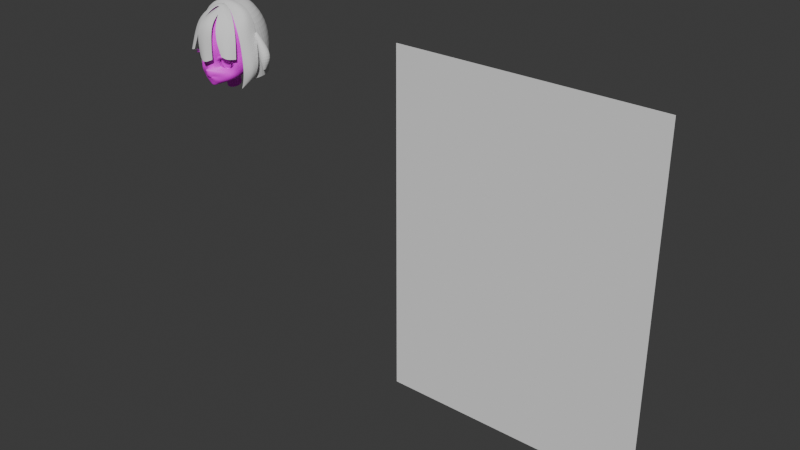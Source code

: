 # Source: fusako007.blend  (saved by Blender 4.2.66; exported with 4.5.12 LTS)
import bpy
from mathutils import Matrix  # noqa: F401  (used for matrix-valued properties, if any)

bpy.ops.wm.read_factory_settings(use_empty=True)
scene = bpy.context.scene
scene.name = 'Scene'

# ---- collections
col_collection = bpy.data.collections.new('Collection'); scene.collection.children.link(col_collection)
col_collection_2 = bpy.data.collections.new('Collection 2'); scene.collection.children.link(col_collection_2)
col_export = bpy.data.collections.new('Export'); scene.collection.children.link(col_export)

# ---- images (referenced by path relative to the original .blend; pixels are not part of the script)
import os
ASSET_DIR = os.environ.get("B2B_ASSET_DIR", "")  # directory of the original .blend (textures are referenced by path, not embedded)
HERE = os.path.dirname(os.path.abspath(__file__))  # packed textures are extracted next to this script under _unpacked/

def load_image(name, relpath, width, height, colorspace="sRGB"):
    """Load a texture the original file referenced (path relative to the .blend, or extracted next to this script)."""
    p = next((c for c in (os.path.join(HERE, relpath), os.path.join(ASSET_DIR, relpath)) if relpath and os.path.exists(c)), "")
    if p:
        img = bpy.data.images.load(p, check_existing=True)
        img.name = name
    else:  # same state as the original file: an image datablock whose file is absent (Cycles renders it pink)
        img = bpy.data.images.new(name, width, height)
        img.source = "FILE"
        img.filepath = "//" + (relpath or name)
    img.colorspace_settings.name = colorspace
    return img
img_face_temp = load_image('face_temp', 'face_temp.png', 1024, 1024, 'sRGB')

# ---- materials (node trees are filled in below, after node groups)
mat_material_001 = bpy.data.materials.new('Material.001')

# ---- node groups
ng_smooth_by_angle = bpy.data.node_groups.new('Smooth by Angle', 'GeometryNodeTree')
_s = ng_smooth_by_angle.interface.new_socket(name='Mesh', in_out='OUTPUT', socket_type='NodeSocketGeometry')
_s = ng_smooth_by_angle.interface.new_socket(name='Mesh', in_out='INPUT', socket_type='NodeSocketGeometry')
_s = ng_smooth_by_angle.interface.new_socket(name='Angle', in_out='INPUT', socket_type='NodeSocketFloat')
_s.subtype = 'ANGLE'
_s.default_value = 0.5236
_s.min_value = 0.0
_s.max_value = 3.142
_s.description = 'Maximum face angle for smooth edges'
_s = ng_smooth_by_angle.interface.new_socket(name='Ignore Sharpness', in_out='INPUT', socket_type='NodeSocketBool')
_s.force_non_field = True
ng_smooth_by_angle.description = 'Set the sharpness of mesh edges based on the angle between the neighboring faces'
ng_smooth_by_angle.is_modifier = True
_N = ng_smooth_by_angle.nodes; _L = ng_smooth_by_angle.links
n0 = _N.new('GeometryNodeSetShadeSmooth'); n0.name = 'Set Shade Smooth'; n0.location = (120, -80)
n0.domain = 'EDGE'
n1 = _N.new('GeometryNodeSetShadeSmooth'); n1.name = 'Set Shade Smooth.001'; n1.location = (300, -80)
n2 = _N.new('NodeGroupOutput'); n2.name = 'Group Output'; n2.location = (480, -80)
n3 = _N.new('GeometryNodeInputMeshEdgeAngle'); n3.name = 'Edge Angle'; n3.location = (-440, -240)
n4 = _N.new('NodeGroupInput'); n4.name = 'Group Input'; n4.location = (-80, -80)
n5 = _N.new('GeometryNodeInputEdgeSmooth'); n5.name = 'Is Edge Smooth'; n5.location = (-260, -120)
n6 = _N.new('GeometryNodeInputShadeSmooth'); n6.name = 'Is Shade Smooth'; n6.location = (-440, -397)
n7 = _N.new('FunctionNodeCompare'); n7.name = 'Compare'; n7.location = (-260, -260)
n7.operation = 'LESS_EQUAL'
n7.inputs[6].default_value = (0.0, 0.0, 0.0, 0.0)
n7.inputs[7].default_value = (0.0, 0.0, 0.0, 0.0)
n8 = _N.new('FunctionNodeBooleanMath'); n8.name = 'Boolean Math.001'; n8.location = (-80, -260)
n9 = _N.new('NodeGroupInput'); n9.name = 'Group Input.001'; n9.location = (-440, -329)
n10 = _N.new('NodeGroupInput'); n10.name = 'Group Input.002'; n10.location = (-259, -189)
n11 = _N.new('FunctionNodeBooleanMath'); n11.name = 'Boolean Math'; n11.location = (-80, -149)
n11.operation = 'OR'
n12 = _N.new('FunctionNodeBooleanMath'); n12.name = 'Boolean Math.002'; n12.location = (-260, -380)
n12.operation = 'OR'
n13 = _N.new('NodeGroupInput'); n13.name = 'Group Input.003'; n13.location = (-440, -460)
_L.new(n3.outputs[0], n7.inputs[0])
_L.new(n1.outputs[0], n2.inputs[0])
_L.new(n9.outputs[1], n7.inputs[1])
_L.new(n7.outputs[0], n8.inputs[0])
_L.new(n4.outputs[0], n0.inputs[0])
_L.new(n0.outputs[0], n1.inputs[0])
_L.new(n8.outputs[0], n0.inputs[2])
_L.new(n10.outputs[2], n11.inputs[1])
_L.new(n5.outputs[0], n11.inputs[0])
_L.new(n11.outputs[0], n0.inputs[1])
_L.new(n13.outputs[2], n12.inputs[1])
_L.new(n6.outputs[0], n12.inputs[0])
_L.new(n12.outputs[0], n8.inputs[1])
n2.is_active_output = True

# ---- material node trees
mat_material_001.use_nodes = True; mat_material_001.node_tree.nodes.clear()
_N = mat_material_001.node_tree.nodes; _L = mat_material_001.node_tree.links
n0 = _N.new('ShaderNodeBsdfPrincipled'); n0.name = 'Principled BSDF'; n0.location = (10, 300)
n1 = _N.new('ShaderNodeOutputMaterial'); n1.name = 'Material Output'; n1.location = (300, 300)
n2 = _N.new('ShaderNodeTexImage'); n2.name = 'Image Texture'; n2.location = (-280, 280)
n2.image = img_face_temp
_L.new(n0.outputs[0], n1.inputs[0])
_L.new(n2.outputs[0], n0.inputs[0])
n1.is_active_output = True

# ---- world
world_world = bpy.data.worlds.new('World'); scene.world = world_world
world_world.use_nodes = True; world_world.node_tree.nodes.clear()
_N = world_world.node_tree.nodes; _L = world_world.node_tree.links
n0 = _N.new('ShaderNodeOutputWorld'); n0.name = 'World Output'; n0.location = (300, 300)
n1 = _N.new('ShaderNodeBackground'); n1.name = 'Background'; n1.location = (10, 300)
n1.inputs[0].default_value = (0.05088, 0.05088, 0.05088, 1.0)
_L.new(n1.outputs[0], n0.inputs[0])
n0.is_active_output = True
world_world.color = (0.05088, 0.05088, 0.05088)
world_world.sun_shadow_jitter_overblur = 0.0

# ---- meshes
me_plane = bpy.data.meshes.new('Plane')
me_plane.from_pydata([(-1.0, -1.0, 0.0), (1.0, -1.0, 0.0), (-1.0, 1.0, 0.0), (1.0, 1.0, 0.0)], [], [(0, 1, 3, 2)])
_uv = me_plane.uv_layers.new(name='UVMap')
_uv.uv.foreach_set('vector', [0.0, 0.0, 1.0, 0.0, 1.0, 1.0, 0.0, 1.0])
me_plane.update()
me_circle = bpy.data.meshes.new('Circle')
me_circle.from_pydata([(0.04965, -0.09972, 1.038), (0.03247, -0.1073, 1.034), (0.02822, -0.1042, 1.019), (0.03034, -0.09807, 1.004), (0.05116, -0.09078, 1.0), (0.07065, -0.08615, 1.003), (0.08248, -0.08395, 1.019), (0.06796, -0.0918, 1.037), (0.05645, -0.1032, 1.049), (0.027, -0.1136, 1.042), (0.01999, -0.109, 1.02), (0.02031, -0.1096, 1.0), (0.05852, -0.09544, 0.9913), (0.08337, -0.08508, 0.991), (0.09066, -0.07825, 1.02), (0.08041, -0.0824, 1.047), (0.0, -0.1258, 0.9697), (0.006327, -0.1264, 0.97), (0.01512, -0.1218, 0.9716), (0.01093, -0.1241, 0.9688), (0.0, -0.1239, 0.9694), (0.0003219, -0.1312, 0.9774), (0.009918, -0.1292, 0.9767), (0.0297, -0.1109, 0.9711), (0.02259, -0.1176, 0.9595), (0.0002288, -0.117, 0.9546), (1.124e-07, -0.1184, 1.037), (-4.249e-07, -0.1137, 1.02), (1.624e-06, -0.1194, 1.003), (0.01369, -0.1247, 0.9909), (2.305e-05, -0.1385, 0.9971), (0.0595, -0.095, 0.9547), (-6.127e-05, -0.1126, 0.9346), (0.02988, -0.1003, 0.944), (0.0521, -0.1012, 0.9798), (0.07851, -0.09185, 0.9748), (0.08905, -0.04976, 0.9914), (0.09384, -0.04651, 1.019), (0.06522, -0.04943, 0.9599), (1.638e-05, -0.1052, 0.9359), (0.03505, -0.05396, 0.9523), (0.07984, -0.05157, 0.9726), (0.06421, -0.09818, 1.077), (0.02598, -0.1205, 1.073), (0.08339, -0.07649, 1.076), (-3.48e-08, -0.1255, 1.071), (0.09448, -0.04178, 1.053), (-8.619e-05, -0.1351, 0.9927), (0.003408, -0.1334, 0.9945), (-6.141e-06, -0.1314, 0.9993), (0.003426, -0.1276, 0.9963), (0.0034, -0.1329, 0.9917), (0.00593, -0.1243, 0.9695), (0.01067, -0.1179, 0.9551), (0.01322, -0.1078, 0.9382), (0.01319, -0.1055, 0.9397), (0.0377, -0.09495, 1.002), (0.03836, -0.1027, 0.9947), (0.01044, -0.1241, 0.9693), (0.01563, -0.121, 0.9773), (0.03477, -0.114, 0.9844), (0.05455, -0.09304, 1.135), (0.02415, -0.1098, 1.126), (-1.555e-08, -0.1144, 1.13), (0.07931, -0.001603, 1.166), (0.04209, -0.004613, 1.191), (-9.311e-09, -0.007121, 1.201), (0.06097, 0.06303, 1.155), (0.03456, 0.07201, 1.164), (-3.864e-09, 0.07401, 1.168), (0.07234, 0.08208, 1.084), (0.0395, 0.1025, 1.086), (-1.005e-09, 0.1091, 1.085), (0.05832, 0.05943, 1.015), (0.02969, 0.07299, 1.015), (-1.574e-10, 0.07768, 1.015), (0.01847, 0.004085, 0.9245), (0.02648, 0.04969, 0.9912), (5.06e-11, 0.04944, 0.9905), (0.1002, 0.004025, 1.088), (0.02344, -0.1163, 1.1), (1.794e-08, -0.1222, 1.1), (0.06157, -0.09622, 1.102), (0.03894, 0.09362, 1.125), (2.093e-09, 0.1011, 1.126), (0.06711, 0.07973, 1.12), (0.09366, 0.002499, 1.124), (0.04235, -0.04724, 1.187), (1.222e-08, -0.0467, 1.191), (0.07777, -0.0473, 1.16), (0.09988, -0.03867, 1.083), (0.09664, -0.03434, 1.124), (0.08954, 0.0004854, 1.023), (0.03841, 0.03639, 1.186), (6.348e-09, 0.03263, 1.198), (0.07421, 0.03662, 1.162), (0.09429, 0.04179, 1.086), (0.08493, 0.03911, 1.126), (0.08205, 0.03494, 1.017), (-1.441e-08, -0.07416, 1.177), (0.08652, -0.07206, 1.116), (0.03403, -0.08041, 1.168), (0.0693, -0.06797, 1.151), (0.03521, 0.08754, 1.046), (4.251e-10, 0.09261, 1.049), (0.06778, 0.07332, 1.046), (0.09841, 0.002591, 1.05), (0.09031, 0.03983, 1.049), (0.0, 0.01225, 0.927), (-6.185e-13, 0.008372, 0.9569), (0.019, 0.0004832, 0.9555), (0.02714, -0.01374, 0.9192), (0.02917, -0.01825, 0.951), (0.02351, -0.02673, 0.9153), (0.02533, -0.03203, 0.9463), (0.01357, -0.03624, 0.9124), (0.01463, -0.04211, 0.9427), (0.0, -0.03972, 0.9113), (1.077e-06, -0.0458, 0.9413), (3.256e-12, 0.01501, 0.9701), (0.02582, 0.005986, 0.9663), (0.03831, -0.01822, 0.9567), (0.03318, -0.03624, 0.9503), (0.02561, -0.04356, 0.9476), (-4.347e-06, -0.05395, 0.9451), (0.0756, -0.001051, 0.9903), (0.06587, 0.02541, 0.9933), (0.04803, 0.04255, 0.9924), (0.02309, 0.03077, 0.9774), (-1.396e-11, 0.03524, 0.9761), (0.05728, -0.009396, 0.9731), (0.04675, 0.01354, 0.9779), (0.03826, 0.02743, 0.9842), (0.041, -0.1035, 1.036), (0.04172, -0.109, 1.046), (0.04468, -0.1117, 1.076), (0.04102, -0.1047, 1.121), (0.04406, -0.1076, 1.1), (1.539e-08, -0.0966, 1.156), (0.02512, -0.09726, 1.149), (0.05103, -0.08323, 1.041), (0.02924, -0.09322, 1.036), (0.0247, -0.08916, 1.019), (0.02637, -0.08104, 1.002), (0.0517, -0.07137, 0.9974), (0.07592, -0.06487, 0.9998), (0.08991, -0.06232, 1.019), (0.07215, -0.07273, 1.039), (0.03458, -0.07691, 0.9995), (0.03792, -0.08825, 1.039), (0.03242, -0.07163, 1.022), (0.04754, -0.06636, 1.022), (0.0, -0.1107, 0.9785), (0.006297, -0.1107, 0.9782), (0.01961, -0.1086, 0.9682), (0.008287, -0.1077, 0.9611), (0.0, -0.1079, 0.9623), (0.0, -0.1079, 0.9623), (0.01241, -0.1102, 0.9769), (0.0, -0.09282, 0.9785), (0.006297, -0.09276, 0.9782), (0.01961, -0.09075, 0.9682), (0.008287, -0.08985, 0.9611), (0.0, -0.08999, 0.9623), (0.0, -0.08998, 0.9623), (0.01241, -0.09228, 0.9769), (0.0, -0.0914, 0.9704), (0.007292, -0.09131, 0.9696), (0.04965, -0.09972, 1.038), (0.03247, -0.1073, 1.034), (0.07065, -0.08615, 1.003), (0.08248, -0.08395, 1.019), (0.06796, -0.0918, 1.037), (0.041, -0.1035, 1.036), (0.0642, -0.09808, 1.075), (0.04467, -0.1116, 1.074), (0.06418, -0.09792, 1.072), (0.04465, -0.1115, 1.071), (0.07995, -0.09496, 1.067), (0.0785, -0.09508, 1.064), (0.06037, -0.1031, 1.054), (0.04072, -0.1124, 1.054), (0.06035, -0.103, 1.051), (0.0407, -0.1123, 1.051), (0.07395, -0.08868, 1.047), (0.07251, -0.0888, 1.045)], [(173, 168), (171, 170), (172, 171), (168, 172), (169, 173)], [(7, 6, 14, 15), (5, 4, 12, 13), (3, 2, 10, 11), (133, 0, 8, 134), (0, 7, 15, 8), (6, 5, 13, 14), (56, 3, 11, 57), (2, 1, 9, 10), (18, 19, 24, 23), (16, 17, 22, 21), (52, 20, 25, 53), (58, 18, 23, 59), (11, 10, 27, 28), (10, 9, 26, 27), (11, 50, 48, 29), (22, 29, 48, 51), (35, 34, 23, 31), (54, 53, 25, 32), (31, 23, 24, 33), (13, 12, 34, 35), (59, 60, 29, 22), (60, 57, 11, 29), (14, 13, 36, 37), (35, 31, 38, 41), (31, 33, 40, 38), (13, 35, 41, 36), (54, 32, 39, 55), (26, 9, 43, 45), (8, 15, 44, 42), (134, 8, 42, 135), (46, 15, 14, 37), (33, 54, 55, 40), (48, 50, 49, 30), (49, 50, 11, 28), (51, 48, 30, 47), (47, 21, 22, 51), (33, 24, 53, 54), (19, 52, 53, 24), (34, 12, 57, 60), (23, 34, 60, 59), (17, 58, 59, 22), (4, 56, 57, 12), (81, 80, 62, 63), (137, 82, 61, 136), (88, 87, 65, 66), (87, 89, 64, 65), (94, 93, 68, 69), (93, 95, 67, 68), (84, 83, 71, 72), (83, 85, 70, 71), (104, 103, 74, 75), (103, 105, 73, 74), (75, 74, 77, 78), (100, 102, 61, 82), (97, 85, 67, 95), (96, 70, 85, 97), (44, 100, 82, 42), (68, 67, 85, 83), (69, 68, 83, 84), (135, 42, 82, 137), (45, 43, 80, 81), (79, 86, 91, 90), (86, 64, 89, 91), (101, 102, 89, 87), (99, 101, 87, 88), (107, 96, 79, 106), (105, 70, 96, 107), (79, 96, 97, 86), (86, 97, 95, 64), (65, 64, 95, 93), (66, 65, 93, 94), (138, 139, 101, 99), (61, 102, 101, 139), (90, 91, 100, 44), (91, 89, 102, 100), (90, 44, 15, 46), (73, 105, 107, 98), (98, 107, 106, 92), (71, 70, 105, 103), (72, 71, 103, 104), (106, 79, 90, 46), (92, 106, 46, 37), (108, 109, 110, 76), (76, 110, 112, 111), (111, 112, 114, 113), (113, 114, 116, 115), (115, 116, 118, 117), (118, 116, 123, 124), (116, 114, 122, 123), (114, 112, 121, 122), (112, 110, 120, 121), (110, 109, 119, 120), (128, 120, 119, 129), (130, 121, 120, 131), (92, 125, 126, 98), (132, 127, 126, 131), (39, 124, 123, 55), (98, 126, 127, 73), (77, 74, 73, 127), (40, 55, 123, 122), (38, 40, 122, 121), (120, 128, 132, 131), (125, 130, 131, 126), (77, 128, 129, 78), (128, 77, 127, 132), (125, 92, 37, 36), (130, 125, 36, 41), (121, 130, 41, 38), (43, 135, 137, 80), (80, 137, 136, 62), (9, 134, 135, 43), (1, 133, 134, 9), (63, 62, 139, 138), (62, 136, 61, 139), (5, 6, 146, 145), (133, 1, 141, 149), (2, 3, 143, 142), (6, 7, 147, 146), (3, 56, 148, 143), (0, 133, 149, 140), (7, 0, 140, 147), (4, 5, 145, 144), (56, 4, 144, 148), (1, 2, 142, 141), (150, 148, 144, 151), (149, 150, 151, 140), (150, 149, 141, 142), (148, 150, 142, 143), (146, 147, 140, 151), (145, 146, 151, 144), (20, 52, 157, 156), (18, 58, 158, 154), (52, 19, 155, 157), (58, 17, 153, 158), (19, 18, 154, 155), (17, 16, 152, 153), (156, 157, 164, 163), (154, 158, 165, 161), (157, 155, 162, 164), (155, 154, 161, 162), (153, 152, 159, 160), (158, 153, 160, 165), (166, 164, 162, 167), (159, 166, 167, 160), (161, 165, 160, 167), (161, 167, 162), (174, 175, 177, 176), (174, 176, 179, 178), (180, 181, 183, 182), (180, 182, 185, 184)])
me_circle.polygons.foreach_set('use_smooth', [1, 1, 1, 1, 1, 1, 1, 1, 1, 1, 1, 1, 1, 1, 1, 1, 1, 1, 1, 1, 1, 1, 1, 1, 1, 1, 1, 1, 1, 1, 1, 1, 1, 1, 1, 1, 1, 1, 1, 1, 1, 1, 1, 1, 1, 1, 1, 1, 1, 1, 1, 1, 1, 1, 1, 1, 1, 1, 1, 1, 1, 1, 1, 1, 1, 1, 1, 1, 1, 1, 1, 1, 1, 1, 1, 1, 1, 1, 1, 1, 1, 1, 1, 1, 1, 1, 1, 1, 1, 1, 1, 1, 1, 1, 1, 1, 1, 1, 1, 1, 1, 1, 1, 1, 1, 1, 1, 1, 1, 1, 1, 1, 1, 1, 1, 1, 1, 1, 1, 1, 1, 1, 1, 1, 1, 1, 1, 1, 1, 1, 1, 1, 1, 1, 1, 1, 1, 1, 1, 1, 1, 1, 1, 1, 1, 1, 0, 0, 0, 0])
_k = set([(0, 7), (0, 133), (1, 2), (1, 133), (2, 3), (3, 56), (4, 5), (4, 56), (5, 6), (6, 7), (140, 147), (140, 149), (141, 142), (141, 149), (142, 143), (143, 148), (144, 145), (144, 148), (145, 146), (146, 147), (168, 172), (168, 173), (169, 173), (170, 171), (171, 172)])
me_circle.attributes.new('sharp_edge', 'BOOLEAN', 'EDGE').data.foreach_set('value', [ (min(e.vertices), max(e.vertices)) in _k for e in me_circle.edges])
_k = {(0, 133): 1.0, (1, 2): 1.0, (2, 3): 1.0, (3, 56): 1.0, (4, 5): 1.0, (5, 6): 1.0, (6, 7): 1.0, (0, 7): 1.0, (16, 17): 1.0, (18, 58): 1.0, (18, 19): 1.0, (20, 52): 1.0, (19, 52): 1.0, (4, 56): 1.0, (17, 58): 1.0, (1, 133): 1.0, (143, 148): 1.0, (142, 143): 1.0, (141, 142): 1.0, (140, 149): 1.0, (144, 145): 1.0, (145, 146): 1.0, (146, 147): 1.0, (140, 147): 1.0, (144, 148): 1.0, (141, 149): 1.0, (168, 173): 1.0, (170, 171): 1.0, (171, 172): 1.0, (168, 172): 1.0, (169, 173): 1.0}
me_circle.attributes.new('crease_edge', 'FLOAT', 'EDGE').data.foreach_set('value', [_k.get((min(e.vertices), max(e.vertices)), 0.0) for e in me_circle.edges])
_uv = me_circle.uv_layers.new(name='UVMap')
_uv.uv.foreach_set('vector', [0.1662, 0.3156, 0.185, 0.3149, 0.2513, 0.3044, 0.2261, 0.3634, 0.1929, 0.2825, 0.1554, 0.2602, 0.1845, 0.2297, 0.2394, 0.2417, 0.09556, 0.2492, 0.08041, 0.2866, 0.07799, 0.2786, 0.08792, 0.2296, 0.1016, 0.3314, 0.1227, 0.3392, 0.1516, 0.3633, 0.1159, 0.353, 0.1227, 0.3392, 0.1662, 0.3156, 0.2261, 0.3634, 0.1516, 0.3633, 0.185, 0.3149, 0.1929, 0.2825, 0.2394, 0.2417, 0.2513, 0.3044, 0.1356, 0.2327, 0.09556, 0.2492, 0.08792, 0.2296, 0.1364, 0.2248, 0.08041, 0.2866, 0.08022, 0.3233, 0.08044, 0.339, 0.07799, 0.2786, 0.09173, 0.1418, 0.07413, 0.1245, 0.1227, 0.1221, 0.1326, 0.1563, 0.05342, 0.104, 0.0625, 0.113, 0.06471, 0.1455, 0.04197, 0.134, 0.06665, 0.1171, 0.05926, 0.1098, 0.0873, 0.07652, 0.1062, 0.09644, 0.07465, 0.125, 0.09173, 0.1418, 0.1326, 0.1563, 0.1019, 0.1547, 0.08792, 0.2296, 0.07799, 0.2786, 0.02444, 0.2718, 0.02817, 0.225, 0.07799, 0.2786, 0.08044, 0.339, 0.01441, 0.316, 0.02444, 0.2718, 0.08792, 0.2296, 0.03092, 0.1946, 0.02371, 0.1791, 0.06238, 0.1862, 0.06471, 0.1455, 0.06238, 0.1862, 0.02371, 0.1791, 0.0282, 0.1723, 0.2303, 0.208, 0.1749, 0.1995, 0.1326, 0.1563, 0.2143, 0.16, 0.1453, 0.06462, 0.1062, 0.09644, 0.0873, 0.07652, 0.1226, 0.03515, 0.2143, 0.16, 0.1326, 0.1563, 0.1227, 0.1221, 0.1771, 0.1016, 0.2394, 0.2417, 0.1845, 0.2297, 0.1749, 0.1995, 0.2303, 0.208, 0.1019, 0.1547, 0.1248, 0.1901, 0.06238, 0.1862, 0.06471, 0.1455, 0.1248, 0.1901, 0.1364, 0.2248, 0.08792, 0.2296, 0.06238, 0.1862, 0.2513, 0.3044, 0.2394, 0.2417, 0.3136, 0.247, 0.3207, 0.3114, 0.2303, 0.208, 0.2143, 0.16, 0.3089, 0.1602, 0.3079, 0.2029, 0.2143, 0.16, 0.1771, 0.1016, 0.2904, 0.08986, 0.3089, 0.1602, 0.2394, 0.2417, 0.2303, 0.208, 0.3079, 0.2029, 0.3136, 0.247, 0.1453, 0.06462, 0.1226, 0.03515, 0.1416, 0.03015, 0.1523, 0.06324, 0.01441, 0.316, 0.08044, 0.339, 0.06571, 0.4139, 0.0001712, 0.4035, 0.1516, 0.3633, 0.2261, 0.3634, 0.2337, 0.4326, 0.1679, 0.4285, 0.1159, 0.353, 0.1516, 0.3633, 0.1679, 0.4285, 0.1138, 0.4228, 0.3256, 0.389, 0.2261, 0.3634, 0.2513, 0.3044, 0.3207, 0.3114, 0.1771, 0.1016, 0.1453, 0.06462, 0.1523, 0.06324, 0.2904, 0.08986, 0.02371, 0.1791, 0.03092, 0.1946, 0.0153, 0.1941, 0.00542, 0.1773, 0.0153, 0.1941, 0.03092, 0.1946, 0.08792, 0.2296, 0.02817, 0.225, 0.0282, 0.1723, 0.02371, 0.1791, 0.00542, 0.1773, 0.01718, 0.1689, 0.01718, 0.1689, 0.04197, 0.134, 0.06471, 0.1455, 0.0282, 0.1723, 0.1771, 0.1016, 0.1227, 0.1221, 0.1062, 0.09644, 0.1453, 0.06462, 0.07413, 0.1245, 0.06665, 0.1171, 0.1062, 0.09644, 0.1227, 0.1221, 0.1749, 0.1995, 0.1845, 0.2297, 0.1364, 0.2248, 0.1248, 0.1901, 0.1326, 0.1563, 0.1749, 0.1995, 0.1248, 0.1901, 0.1019, 0.1547, 0.0625, 0.113, 0.07465, 0.125, 0.1019, 0.1547, 0.06471, 0.1455, 0.1554, 0.2602, 0.1356, 0.2327, 0.1364, 0.2248, 0.1845, 0.2297, 0.0001711, 0.4811, 0.062, 0.4782, 0.07181, 0.5434, 0.01193, 0.5629, 0.1151, 0.4792, 0.1624, 0.4847, 0.1522, 0.5594, 0.1121, 0.5292, 0.1231, 0.7759, 0.1981, 0.7077, 0.2716, 0.7784, 0.1919, 0.8514, 0.1981, 0.7077, 0.2546, 0.6298, 0.3471, 0.6898, 0.2716, 0.7784, 0.6552, 0.6191, 0.6083, 0.5568, 0.6588, 0.4982, 0.7155, 0.535, 0.6083, 0.5568, 0.5645, 0.4915, 0.6139, 0.4728, 0.6588, 0.4982, 0.7564, 0.4392, 0.6797, 0.4226, 0.6905, 0.3517, 0.767, 0.3523, 0.6797, 0.4226, 0.6267, 0.4089, 0.6241, 0.3481, 0.6905, 0.3517, 0.756, 0.2675, 0.6838, 0.2738, 0.6734, 0.2081, 0.7334, 0.1898, 0.6838, 0.2738, 0.6191, 0.2806, 0.6147, 0.2172, 0.6734, 0.2081, 0.7334, 0.1898, 0.6734, 0.2081, 0.6492, 0.1464, 0.6969, 0.1181, 0.2349, 0.5203, 0.211, 0.6006, 0.1522, 0.5594, 0.1624, 0.4847, 0.551, 0.4264, 0.6267, 0.4089, 0.6139, 0.4728, 0.5645, 0.4915, 0.5445, 0.352, 0.6241, 0.3481, 0.6267, 0.4089, 0.551, 0.4264, 0.2337, 0.4326, 0.2349, 0.5203, 0.1624, 0.4847, 0.1679, 0.4285, 0.6588, 0.4982, 0.6139, 0.4728, 0.6267, 0.4089, 0.6797, 0.4226, 0.7155, 0.535, 0.6588, 0.4982, 0.6797, 0.4226, 0.7564, 0.4392, 0.1138, 0.4228, 0.1679, 0.4285, 0.1624, 0.4847, 0.1151, 0.4792, 0.0001712, 0.4035, 0.06571, 0.4139, 0.062, 0.4782, 0.0001711, 0.4811, 0.4273, 0.4946, 0.3985, 0.587, 0.3141, 0.5576, 0.3257, 0.4617, 0.3985, 0.587, 0.3471, 0.6898, 0.2546, 0.6298, 0.3141, 0.5576, 0.134, 0.6478, 0.211, 0.6006, 0.2546, 0.6298, 0.1981, 0.7077, 0.07548, 0.7125, 0.134, 0.6478, 0.1981, 0.7077, 0.1231, 0.7759, 0.5461, 0.2836, 0.5445, 0.352, 0.4692, 0.3583, 0.4692, 0.2777, 0.6191, 0.2806, 0.6241, 0.3481, 0.5445, 0.352, 0.5461, 0.2836, 0.4692, 0.3583, 0.5445, 0.352, 0.551, 0.4264, 0.4777, 0.4354, 0.4777, 0.4354, 0.551, 0.4264, 0.5645, 0.4915, 0.4983, 0.5247, 0.5439, 0.6036, 0.4983, 0.5247, 0.5645, 0.4915, 0.6083, 0.5568, 0.5963, 0.6717, 0.5439, 0.6036, 0.6083, 0.5568, 0.6552, 0.6191, 0.03827, 0.6407, 0.09131, 0.6018, 0.134, 0.6478, 0.07548, 0.7125, 0.1522, 0.5594, 0.211, 0.6006, 0.134, 0.6478, 0.09131, 0.6018, 0.3257, 0.4617, 0.3141, 0.5576, 0.2349, 0.5203, 0.2337, 0.4326, 0.3141, 0.5576, 0.2546, 0.6298, 0.211, 0.6006, 0.2349, 0.5203, 0.3257, 0.4617, 0.2337, 0.4326, 0.2261, 0.3634, 0.3256, 0.389, 0.6147, 0.2172, 0.6191, 0.2806, 0.5461, 0.2836, 0.5518, 0.221, 0.5518, 0.221, 0.5461, 0.2836, 0.4692, 0.2777, 0.4786, 0.2143, 0.6905, 0.3517, 0.6241, 0.3481, 0.6191, 0.2806, 0.6838, 0.2738, 0.767, 0.3523, 0.6905, 0.3517, 0.6838, 0.2738, 0.756, 0.2675, 0.4376, 0.3958, 0.4273, 0.4946, 0.3257, 0.4617, 0.3256, 0.389, 0.4365, 0.3193, 0.4376, 0.3958, 0.3256, 0.389, 0.3207, 0.3114, 0.9233, 0.1964, 0.8651, 0.222, 0.8413, 0.1784, 0.9105, 0.1562, 0.9105, 0.1562, 0.8413, 0.1784, 0.8292, 0.1221, 0.9075, 0.1135, 0.9075, 0.1135, 0.8292, 0.1221, 0.8345, 0.08271, 0.9108, 0.08384, 0.9108, 0.08384, 0.8345, 0.08271, 0.8428, 0.04481, 0.9166, 0.05447, 0.9166, 0.05447, 0.8428, 0.04481, 0.8558, 0.01084, 0.9233, 0.02366, 0.8558, 0.01084, 0.8428, 0.04481, 0.8196, 0.0605, 0.8402, 0.0001711, 0.8428, 0.04481, 0.8345, 0.08271, 0.8122, 0.08077, 0.8196, 0.0605, 0.8345, 0.08271, 0.8292, 0.1221, 0.8036, 0.1232, 0.8122, 0.08077, 0.8292, 0.1221, 0.8413, 0.1784, 0.8096, 0.1899, 0.8036, 0.1232, 0.8413, 0.1784, 0.8651, 0.222, 0.8407, 0.2461, 0.8096, 0.1899, 0.6298, 0.1017, 0.5904, 0.0589, 0.6483, 0.04304, 0.675, 0.08029, 0.5182, 0.08596, 0.5346, 0.03104, 0.5904, 0.0589, 0.5684, 0.1077, 0.4786, 0.2143, 0.5027, 0.1415, 0.5581, 0.1626, 0.5518, 0.221, 0.6014, 0.1224, 0.6068, 0.1615, 0.5581, 0.1626, 0.5684, 0.1077, 0.1416, 0.03015, 0.2706, 0.0001711, 0.3119, 0.05819, 0.1523, 0.06324, 0.5518, 0.221, 0.5581, 0.1626, 0.6068, 0.1615, 0.6147, 0.2172, 0.6492, 0.1464, 0.6734, 0.2081, 0.6147, 0.2172, 0.6068, 0.1615, 0.2904, 0.08986, 0.1523, 0.06324, 0.3119, 0.05819, 0.3351, 0.07673, 0.3089, 0.1602, 0.2904, 0.08986, 0.3351, 0.07673, 0.385, 0.09396, 0.5904, 0.0589, 0.6298, 0.1017, 0.6014, 0.1224, 0.5684, 0.1077, 0.5027, 0.1415, 0.5182, 0.08596, 0.5684, 0.1077, 0.5581, 0.1626, 0.6492, 0.1464, 0.6298, 0.1017, 0.675, 0.08029, 0.6969, 0.1181, 0.6298, 0.1017, 0.6492, 0.1464, 0.6068, 0.1615, 0.6014, 0.1224, 0.4333, 0.2271, 0.4365, 0.3193, 0.3207, 0.3114, 0.3136, 0.247, 0.413, 0.1601, 0.4333, 0.2271, 0.3136, 0.247, 0.3079, 0.2029, 0.385, 0.09396, 0.413, 0.1601, 0.3079, 0.2029, 0.3089, 0.1602, 0.06571, 0.4139, 0.1138, 0.4228, 0.1151, 0.4792, 0.062, 0.4782, 0.062, 0.4782, 0.1151, 0.4792, 0.1121, 0.5292, 0.07181, 0.5434, 0.08044, 0.339, 0.1159, 0.353, 0.1138, 0.4228, 0.06571, 0.4139, 0.08022, 0.3233, 0.1016, 0.3314, 0.1159, 0.353, 0.08044, 0.339, 0.01193, 0.5629, 0.07181, 0.5434, 0.09131, 0.6018, 0.03827, 0.6407, 0.07181, 0.5434, 0.1121, 0.5292, 0.1522, 0.5594, 0.09131, 0.6018, 0.9569, 0.4331, 0.8989, 0.4588, 0.8946, 0.4123, 0.9162, 0.4059, 0.8038, 0.3031, 0.8259, 0.2722, 0.8524, 0.3087, 0.8447, 0.3319, 0.8835, 0.254, 0.9512, 0.2798, 0.9195, 0.3174, 0.8926, 0.3037, 0.8989, 0.4588, 0.8285, 0.4331, 0.8633, 0.4047, 0.8946, 0.4123, 0.9512, 0.2798, 0.9738, 0.3324, 0.9286, 0.3401, 0.9195, 0.3174, 0.7926, 0.3393, 0.8038, 0.3031, 0.8447, 0.3319, 0.8402, 0.3642, 0.8285, 0.4331, 0.7926, 0.3393, 0.8402, 0.3642, 0.8633, 0.4047, 0.9815, 0.3607, 0.9569, 0.4331, 0.9162, 0.4059, 0.9323, 0.3729, 0.9738, 0.3324, 0.9815, 0.3607, 0.9323, 0.3729, 0.9286, 0.3401, 0.8259, 0.2722, 0.8835, 0.254, 0.8926, 0.3037, 0.8524, 0.3087, 0.8899, 0.3403, 0.9286, 0.3401, 0.9323, 0.3729, 0.8901, 0.3657, 0.8447, 0.3319, 0.8899, 0.3403, 0.8901, 0.3657, 0.8402, 0.3642, 0.8899, 0.3403, 0.8447, 0.3319, 0.8524, 0.3087, 0.8926, 0.3037, 0.9286, 0.3401, 0.8899, 0.3403, 0.8926, 0.3037, 0.9195, 0.3174, 0.8946, 0.4123, 0.8633, 0.4047, 0.8402, 0.3642, 0.8901, 0.3657, 0.9162, 0.4059, 0.8946, 0.4123, 0.8901, 0.3657, 0.9323, 0.3729, 0.89, 0.6094, 0.8791, 0.6093, 0.886, 0.555, 0.9011, 0.554, 0.8496, 0.6088, 0.8294, 0.6085, 0.8304, 0.556, 0.8503, 0.5547, 0.8791, 0.6093, 0.868, 0.6091, 0.8743, 0.5548, 0.886, 0.555, 0.8294, 0.6085, 0.8165, 0.6083, 0.8159, 0.5554, 0.8304, 0.556, 0.868, 0.6091, 0.8496, 0.6088, 0.8503, 0.5547, 0.8743, 0.5548, 0.8165, 0.6083, 0.8012, 0.6081, 0.7941, 0.5476, 0.8159, 0.5554, 0.9011, 0.554, 0.886, 0.555, 0.8756, 0.5014, 0.8908, 0.5107, 0.8503, 0.5547, 0.8304, 0.556, 0.8367, 0.5345, 0.8519, 0.5373, 0.886, 0.555, 0.8743, 0.5548, 0.8699, 0.5345, 0.8756, 0.5014, 0.8743, 0.5548, 0.8503, 0.5547, 0.8519, 0.5373, 0.8699, 0.5345, 0.8159, 0.5554, 0.7941, 0.5476, 0.8087, 0.4864, 0.8328, 0.5197, 0.8304, 0.556, 0.8159, 0.5554, 0.8328, 0.5197, 0.8367, 0.5345, 0.8516, 0.4913, 0.8756, 0.5014, 0.8699, 0.5345, 0.8571, 0.5163, 0.8087, 0.4864, 0.8516, 0.4913, 0.8571, 0.5163, 0.8328, 0.5197, 0.8519, 0.5373, 0.8367, 0.5345, 0.8328, 0.5197, 0.8571, 0.5163, 0.8519, 0.5373, 0.8571, 0.5163, 0.8699, 0.5345, 0.9347, 0.5704, 0.9363, 0.6546, 0.9239, 0.654, 0.9239, 0.5714, 0.9347, 0.5704, 0.9239, 0.5714, 0.9239, 0.5018, 0.9346, 0.5015, 0.9822, 0.5731, 0.981, 0.6552, 0.9686, 0.6529, 0.9689, 0.5716, 0.9822, 0.5731, 0.9689, 0.5716, 0.9686, 0.4888, 0.9809, 0.4862])
me_circle.materials.append(mat_material_001)
me_circle.use_paint_bone_selection = False
me_circle.use_paint_mask = True
me_circle.update()
me_circle_001 = bpy.data.meshes.new('Circle.001')
me_circle_001.from_pydata([(0.05429, -0.102, 1.037), (0.02933, -0.109, 1.027), (0.07644, -0.08584, 1.013), (0.07684, -0.08653, 1.021), (0.07029, -0.09431, 1.031), (0.04203, -0.1062, 1.036), (0.05494, -0.1041, 1.05), (0.02625, -0.1105, 1.031), (0.03469, -0.107, 1.032), (0.08877, -0.08108, 1.023), (0.0743, -0.09255, 1.04), (0.03647, -0.1094, 1.046), (0.05032, -0.1039, 1.045), (0.02647, -0.1102, 1.03), (0.0761, -0.08545, 1.014), (0.08231, -0.08241, 1.021), (0.06909, -0.09289, 1.036), (0.03316, -0.1077, 1.04), (0.07302, -0.09679, 1.037), (0.05492, -0.1065, 1.044), (0.07858, -0.08605, 1.014), (0.08322, -0.08564, 1.02), (0.0397, -0.1097, 1.039), (0.02757, -0.1112, 1.03), (0.02866, -0.1117, 1.039), (0.02782, -0.1093, 1.037), (0.03469, -0.1111, 1.036), (0.0597, -0.1024, 1.045), (0.05309, -0.1041, 1.047), (0.06048, -0.1155, 1.052), (0.05978, -0.1156, 1.053), (0.06152, -0.1089, 1.046), (0.05337, -0.1096, 1.048), (0.05629, -0.1038, 1.045), (0.06004, -0.1156, 1.052), (0.05729, -0.1093, 1.046), (0.07139, -0.09602, 1.038), (0.06638, -0.09771, 1.043), (0.07539, -0.1091, 1.044), (0.07481, -0.1092, 1.044), (0.07346, -0.1025, 1.038), (0.06689, -0.1032, 1.043), (0.06827, -0.09745, 1.039), (0.07495, -0.1092, 1.044), (0.06962, -0.1029, 1.04), (0.0818, -0.08711, 1.028), (0.07776, -0.0888, 1.033), (0.08687, -0.1002, 1.033), (0.08637, -0.1003, 1.033), (0.08385, -0.09362, 1.027), (0.07833, -0.09427, 1.033), (0.079, -0.08854, 1.029), (0.08645, -0.1003, 1.033), (0.0804, -0.09396, 1.03)], [], [(19, 18, 10, 6), (1, 8, 26, 23), (26, 22, 11, 24), (18, 21, 9, 10), (22, 19, 6, 11), (24, 11, 17, 25), (10, 9, 15, 16), (11, 6, 12, 17), (6, 10, 16, 12), (21, 16, 15, 9), (2, 3, 15, 14), (16, 15, 3, 4), (12, 16, 4, 0), (17, 12, 0, 5), (25, 17, 5, 8), (5, 0, 19, 22), (4, 3, 21, 18), (8, 5, 22, 26), (3, 2, 20, 21), (0, 4, 18, 19), (13, 25, 8, 1), (7, 24, 25, 13), (23, 26, 24, 7), (35, 34, 30, 32), (33, 35, 32, 28), (27, 31, 35, 33), (31, 29, 34, 35), (44, 43, 39, 41), (42, 44, 41, 37), (36, 40, 44, 42), (40, 38, 43, 44), (53, 52, 48, 50), (51, 53, 50, 46), (45, 49, 53, 51), (49, 47, 52, 53)])
me_circle_001.polygons.foreach_set('use_smooth', [True] * 35)
_k = set([(0, 4), (0, 5), (1, 8), (2, 3), (3, 4), (5, 8), (6, 10), (6, 11), (7, 24), (9, 10), (11, 24), (12, 16), (12, 17), (13, 25), (14, 15), (15, 16), (17, 25)])
me_circle_001.attributes.new('sharp_edge', 'BOOLEAN', 'EDGE').data.foreach_set('value', [ (min(e.vertices), max(e.vertices)) in _k for e in me_circle_001.edges])
_k = {(0, 5): 1.0, (2, 3): 1.0, (3, 4): 1.0, (0, 4): 1.0, (5, 8): 1.0, (6, 11): 1.0, (1, 8): 1.0, (9, 10): 1.0, (6, 10): 1.0, (11, 24): 1.0, (7, 24): 1.0, (1, 23): 1.0, (12, 17): 1.0, (14, 15): 1.0, (15, 16): 1.0, (12, 16): 1.0, (17, 25): 1.0, (19, 22): 1.0, (18, 21): 1.0, (23, 26): 1.0, (20, 21): 1.0, (18, 19): 1.0, (13, 25): 1.0, (22, 26): 1.0, (27, 33): 0.14069, (29, 34): 0.14069, (27, 31): 1.0, (30, 32): 1.0, (29, 31): 1.0, (28, 32): 1.0, (28, 33): 0.14069, (30, 34): 0.14069, (36, 42): 0.14069, (38, 43): 0.14069, (36, 40): 1.0, (39, 41): 1.0, (38, 40): 1.0, (37, 41): 1.0, (37, 42): 0.14069, (39, 43): 0.14069, (45, 51): 0.14069, (47, 52): 0.14069, (45, 49): 1.0, (48, 50): 1.0, (47, 49): 1.0, (46, 50): 1.0, (46, 51): 0.14069, (48, 52): 0.14069}
me_circle_001.attributes.new('crease_edge', 'FLOAT', 'EDGE').data.foreach_set('value', [_k.get((min(e.vertices), max(e.vertices)), 0.0) for e in me_circle_001.edges])
_uv = me_circle_001.uv_layers.new(name='UVMap')
_uv.uv.foreach_set('vector', [0.07177, 0.9023, 0.07684, 0.8726, 0.08533, 0.8715, 0.07909, 0.9025, 0.0705, 0.9528, 0.06341, 0.9385, 0.07217, 0.9411, 0.07725, 0.952, 0.07217, 0.9411, 0.06994, 0.9252, 0.07864, 0.9259, 0.07933, 0.9396, 0.07684, 0.8726, 0.07666, 0.8329, 0.087, 0.8509, 0.08533, 0.8715, 0.06994, 0.9252, 0.07177, 0.9023, 0.07909, 0.9025, 0.07864, 0.9259, 0.07933, 0.9396, 0.07864, 0.9259, 0.08335, 0.9337, 0.08404, 0.9437, 0.08533, 0.8715, 0.087, 0.8509, 0.09935, 0.841, 0.09581, 0.8757, 0.07864, 0.9259, 0.07909, 0.9025, 0.08458, 0.9087, 0.08335, 0.9337, 0.07909, 0.9025, 0.08533, 0.8715, 0.09581, 0.8757, 0.08458, 0.9087, 0.07666, 0.8329, 0.08909, 0.8264, 0.09935, 0.841, 0.087, 0.8509, 0.1223, 0.8482, 0.1109, 0.8564, 0.1065, 0.8426, 0.1207, 0.8478, 0.09581, 0.8757, 0.1065, 0.8426, 0.1109, 0.8564, 0.1023, 0.8739, 0.08458, 0.9087, 0.09581, 0.8757, 0.1023, 0.8739, 0.09285, 0.9035, 0.08335, 0.9337, 0.08458, 0.9087, 0.09285, 0.9035, 0.09183, 0.9232, 0.08404, 0.9437, 0.08335, 0.9337, 0.09183, 0.9232, 0.09428, 0.9393, 0.05945, 0.9234, 0.06168, 0.8996, 0.07177, 0.9023, 0.06994, 0.9252, 0.06962, 0.8672, 0.06748, 0.8404, 0.07666, 0.8329, 0.07684, 0.8726, 0.06341, 0.9385, 0.05945, 0.9234, 0.06994, 0.9252, 0.07217, 0.9411, 0.06748, 0.8404, 0.05945, 0.8274, 0.06382, 0.8273, 0.07666, 0.8329, 0.06168, 0.8996, 0.06962, 0.8672, 0.07684, 0.8726, 0.07177, 0.9023, 0.08429, 0.9522, 0.08404, 0.9437, 0.09428, 0.9393, 0.0931, 0.9493, 0.0804, 0.9518, 0.07933, 0.9396, 0.08404, 0.9437, 0.08429, 0.9522, 0.07725, 0.952, 0.07217, 0.9411, 0.07933, 0.9396, 0.0804, 0.9518, 0.2453, 0.9234, 0.2055, 0.9234, 0.2054, 0.9219, 0.2455, 0.9053, 0.269, 0.9251, 0.2453, 0.9234, 0.2455, 0.9053, 0.2697, 0.9081, 0.2709, 0.941, 0.2414, 0.941, 0.2453, 0.9234, 0.269, 0.9251, 0.2414, 0.941, 0.2049, 0.9253, 0.2055, 0.9234, 0.2453, 0.9234, 0.2305, 0.9586, 0.2703, 0.9586, 0.2704, 0.9601, 0.2303, 0.9767, 0.2068, 0.9569, 0.2305, 0.9586, 0.2303, 0.9767, 0.2061, 0.9739, 0.2049, 0.941, 0.2344, 0.941, 0.2305, 0.9586, 0.2068, 0.9569, 0.2344, 0.941, 0.2709, 0.9566, 0.2703, 0.9586, 0.2305, 0.9586, 0.2453, 0.8877, 0.2055, 0.8877, 0.2054, 0.8862, 0.2455, 0.8696, 0.269, 0.8894, 0.2453, 0.8877, 0.2455, 0.8696, 0.2697, 0.8724, 0.2709, 0.9053, 0.2414, 0.9053, 0.2453, 0.8877, 0.269, 0.8894, 0.2414, 0.9053, 0.2049, 0.8896, 0.2055, 0.8877, 0.2453, 0.8877])
me_circle_001.materials.append(mat_material_001)
me_circle_001.update()
me_sphere = bpy.data.meshes.new('Sphere')
me_sphere.from_pydata([(0.0, 0.5556, 0.8315), (0.03806, 0.1913, 0.7661), (0.07466, 0.3753, 0.7942), (0.1084, 0.5449, 0.8315), (0.07466, 0.1802, 0.7661), (0.1464, 0.3536, 0.7942), (0.2126, 0.5133, 0.8315), (0.1084, 0.1622, 0.7661), (0.2126, 0.3182, 0.7942), (0.3087, 0.4619, 0.8315), (0.1379, 0.1379, 0.7661), (0.2706, 0.2706, 0.7942), (0.3928, 0.3928, 0.8315), (0.1622, 0.1084, 0.7661), (0.3182, 0.2126, 0.7942), (0.4619, 0.3087, 0.8315), (0.0, -1.034e-08, 0.7635), (0.1802, 0.07466, 0.7661), (0.3536, 0.1464, 0.7942), (0.5133, 0.2126, 0.8315), (0.1913, 0.03806, 0.7661), (0.3753, 0.07466, 0.7942), (0.5449, 0.1084, 0.8315), (0.1951, -2.056e-08, 0.7661), (0.3827, -2.802e-08, 0.7942), (0.5556, -5.215e-08, 0.8315), (0.1913, -0.03806, 0.7661), (0.3753, -0.07466, 0.7942), (0.5449, -0.1084, 0.8315), (0.1802, -0.07466, 0.7661), (0.3536, -0.1464, 0.7942), (0.5133, -0.2126, 0.8315), (0.1622, -0.1084, 0.7661), (0.3182, -0.2126, 0.7942), (0.4619, -0.3087, 0.8315), (0.1379, -0.1379, 0.7661), (0.2706, -0.2706, 0.7942), (0.3928, -0.3928, 0.8315), (0.1084, -0.1622, 0.7661), (0.2126, -0.3182, 0.7942), (0.3087, -0.4619, 0.8315), (0.07466, -0.1802, 0.7661), (0.1464, -0.3536, 0.7942), (0.2126, -0.5133, 0.8315), (0.03806, -0.1913, 0.7661), (0.07466, -0.3753, 0.7942), (0.1084, -0.5449, 0.8315), (-7.451e-09, -0.1951, 0.7661), (-5.215e-08, -0.3827, 0.7942), (-9.686e-08, -0.5556, 0.8315), (-0.03806, -0.1913, 0.7661), (-0.07466, -0.3753, 0.7942), (-0.1084, -0.5449, 0.8315), (-0.07466, -0.1802, 0.7661), (-0.1464, -0.3536, 0.7942), (-0.2126, -0.5133, 0.8315), (-0.1084, -0.1622, 0.7661), (-0.2126, -0.3182, 0.7942), (-0.3087, -0.4619, 0.8315), (-0.1379, -0.1379, 0.7661), (-0.2706, -0.2706, 0.7942), (-0.3928, -0.3928, 0.8315), (-0.1622, -0.1084, 0.7661), (-0.3182, -0.2126, 0.7942), (-0.4619, -0.3087, 0.8315), (-0.1802, -0.07466, 0.7661), (-0.3536, -0.1464, 0.7942), (-0.5133, -0.2126, 0.8315), (-0.1913, -0.03806, 0.7661), (-0.3753, -0.07466, 0.7942), (-0.5449, -0.1084, 0.8315), (-0.1951, 9.244e-09, 0.7661), (-0.3827, 4.649e-08, 0.7942), (-0.5556, 1.49e-07, 0.8315), (-0.1913, 0.03806, 0.7661), (-0.3753, 0.07466, 0.7942), (-0.5449, 0.1084, 0.8315), (-0.1802, 0.07466, 0.7661), (-0.3536, 0.1464, 0.7942), (-0.5133, 0.2126, 0.8315), (-0.1622, 0.1084, 0.7661), (-0.3182, 0.2126, 0.7942), (-0.4619, 0.3087, 0.8315), (-0.1379, 0.1379, 0.7661), (-0.2706, 0.2706, 0.7942), (-0.3928, 0.3928, 0.8315), (-0.1084, 0.1622, 0.7661), (-0.2126, 0.3182, 0.7942), (-0.3087, 0.4619, 0.8315), (-0.07466, 0.1802, 0.7661), (-0.1464, 0.3536, 0.7942), (-0.2126, 0.5133, 0.8315), (-0.03806, 0.1913, 0.7661), (-0.07466, 0.3753, 0.7942), (-0.1084, 0.5449, 0.8315), (1.49e-08, 0.1951, 0.7661), (6.706e-08, 0.3827, 0.7942), (-0.007452, 0.5683, 0.8752), (0.03061, 0.2041, 0.8099), (0.06721, 0.3881, 0.838), (0.1009, 0.5576, 0.8752), (0.06721, 0.193, 0.8099), (0.139, 0.3663, 0.838), (0.2052, 0.526, 0.8752), (0.1009, 0.1749, 0.8099), (0.2052, 0.3309, 0.838), (0.3012, 0.4747, 0.8752), (0.1305, 0.1507, 0.8099), (0.2631, 0.2833, 0.838), (0.3854, 0.4056, 0.8752), (0.1548, 0.1211, 0.8099), (0.3107, 0.2253, 0.838), (0.4545, 0.3214, 0.8752), (-0.007452, 0.01273, 0.8072), (0.1728, 0.08739, 0.8099), (0.3461, 0.1592, 0.838), (0.5058, 0.2253, 0.8752), (0.1839, 0.05079, 0.8099), (0.3679, 0.08739, 0.838), (0.5374, 0.1211, 0.8752), (0.1876, 0.01273, 0.8099), (0.3752, 0.01273, 0.838), (0.5481, 0.01273, 0.8752), (0.1839, -0.02533, 0.8099), (0.3679, -0.06193, 0.838), (0.5374, -0.09565, 0.8752), (0.1728, -0.06193, 0.8099), (0.3461, -0.1337, 0.838), (0.5058, -0.1999, 0.8752), (0.1548, -0.09565, 0.8099), (0.3107, -0.1999, 0.838), (0.4545, -0.2959, 0.8752), (0.1305, -0.1252, 0.8099), (0.2631, -0.2579, 0.838), (0.3854, -0.3801, 0.8752), (0.1009, -0.1495, 0.8099), (0.2052, -0.3055, 0.838), (0.3012, -0.4492, 0.8752), (0.06721, -0.1675, 0.8099), (0.139, -0.3408, 0.838), (0.2052, -0.5005, 0.8752), (0.03061, -0.1786, 0.8099), (0.06721, -0.3626, 0.838), (0.1009, -0.5322, 0.8752), (-0.007452, -0.1824, 0.8099), (-0.007452, -0.37, 0.838), (-0.007452, -0.5428, 0.8752), (-0.04551, -0.1786, 0.8099), (-0.08211, -0.3626, 0.838), (-0.1158, -0.5322, 0.8752), (-0.08211, -0.1675, 0.8099), (-0.1539, -0.3408, 0.838), (-0.2201, -0.5005, 0.8752), (-0.1158, -0.1495, 0.8099), (-0.2201, -0.3055, 0.838), (-0.3161, -0.4492, 0.8752), (-0.1454, -0.1252, 0.8099), (-0.278, -0.2579, 0.838), (-0.4003, -0.3801, 0.8752), (-0.1697, -0.09565, 0.8099), (-0.3256, -0.1999, 0.838), (-0.4694, -0.2959, 0.8752), (-0.1877, -0.06193, 0.8099), (-0.361, -0.1337, 0.838), (-0.5207, -0.1999, 0.8752), (-0.1988, -0.02533, 0.8099), (-0.3828, -0.06193, 0.838), (-0.5523, -0.09565, 0.8752), (-0.2025, 0.01273, 0.8099), (-0.3901, 0.01273, 0.838), (-0.563, 0.01273, 0.8752), (-0.1988, 0.05079, 0.8099), (-0.3828, 0.08739, 0.838), (-0.5523, 0.1211, 0.8752), (-0.1877, 0.08739, 0.8099), (-0.361, 0.1592, 0.838), (-0.5207, 0.2253, 0.8752), (-0.1697, 0.1211, 0.8099), (-0.3256, 0.2253, 0.838), (-0.4694, 0.3214, 0.8752), (-0.1454, 0.1507, 0.8099), (-0.278, 0.2833, 0.838), (-0.4003, 0.4056, 0.8752), (-0.1158, 0.1749, 0.8099), (-0.2201, 0.3309, 0.838), (-0.3161, 0.4747, 0.8752), (-0.08211, 0.193, 0.8099), (-0.1539, 0.3663, 0.838), (-0.2201, 0.526, 0.8752), (-0.04551, 0.2041, 0.8099), (-0.08211, 0.3881, 0.838), (-0.1158, 0.5576, 0.8752), (-0.007452, 0.2078, 0.8099), (-0.007452, 0.3954, 0.838)], [], [(95, 16, 1), (96, 95, 1, 2), (0, 96, 2, 3), (1, 16, 4), (2, 1, 4, 5), (3, 2, 5, 6), (4, 16, 7), (5, 4, 7, 8), (6, 5, 8, 9), (7, 16, 10), (8, 7, 10, 11), (9, 8, 11, 12), (10, 16, 13), (11, 10, 13, 14), (12, 11, 14, 15), (13, 16, 17), (14, 13, 17, 18), (15, 14, 18, 19), (18, 17, 20, 21), (19, 18, 21, 22), (17, 16, 20), (20, 16, 23), (21, 20, 23, 24), (22, 21, 24, 25), (24, 23, 26, 27), (25, 24, 27, 28), (23, 16, 26), (26, 16, 29), (27, 26, 29, 30), (28, 27, 30, 31), (31, 30, 33, 34), (29, 16, 32), (30, 29, 32, 33), (32, 16, 35), (33, 32, 35, 36), (34, 33, 36, 37), (35, 16, 38), (36, 35, 38, 39), (37, 36, 39, 40), (38, 16, 41), (39, 38, 41, 42), (40, 39, 42, 43), (41, 16, 44), (42, 41, 44, 45), (43, 42, 45, 46), (44, 16, 47), (45, 44, 47, 48), (46, 45, 48, 49), (47, 16, 50), (48, 47, 50, 51), (49, 48, 51, 52), (50, 16, 53), (51, 50, 53, 54), (52, 51, 54, 55), (53, 16, 56), (54, 53, 56, 57), (55, 54, 57, 58), (57, 56, 59, 60), (58, 57, 60, 61), (56, 16, 59), (59, 16, 62), (60, 59, 62, 63), (61, 60, 63, 64), (64, 63, 66, 67), (62, 16, 65), (63, 62, 65, 66), (65, 16, 68), (66, 65, 68, 69), (67, 66, 69, 70), (70, 69, 72, 73), (68, 16, 71), (69, 68, 71, 72), (71, 16, 74), (72, 71, 74, 75), (73, 72, 75, 76), (74, 16, 77), (75, 74, 77, 78), (76, 75, 78, 79), (77, 16, 80), (78, 77, 80, 81), (79, 78, 81, 82), (80, 16, 83), (81, 80, 83, 84), (82, 81, 84, 85), (83, 16, 86), (84, 83, 86, 87), (85, 84, 87, 88), (86, 16, 89), (87, 86, 89, 90), (88, 87, 90, 91), (90, 89, 92, 93), (91, 90, 93, 94), (89, 16, 92), (92, 16, 95), (93, 92, 95, 96), (94, 93, 96, 0), (192, 113, 98), (193, 192, 98, 99), (97, 193, 99, 100), (98, 113, 101), (99, 98, 101, 102), (100, 99, 102, 103), (101, 113, 104), (102, 101, 104, 105), (103, 102, 105, 106), (104, 113, 107), (105, 104, 107, 108), (106, 105, 108, 109), (107, 113, 110), (108, 107, 110, 111), (109, 108, 111, 112), (110, 113, 114), (111, 110, 114, 115), (112, 111, 115, 116), (115, 114, 117, 118), (116, 115, 118, 119), (114, 113, 117), (117, 113, 120), (118, 117, 120, 121), (119, 118, 121, 122), (121, 120, 123, 124), (122, 121, 124, 125), (120, 113, 123), (123, 113, 126), (124, 123, 126, 127), (125, 124, 127, 128), (128, 127, 130, 131), (126, 113, 129), (127, 126, 129, 130), (129, 113, 132), (130, 129, 132, 133), (131, 130, 133, 134), (132, 113, 135), (133, 132, 135, 136), (134, 133, 136, 137), (135, 113, 138), (136, 135, 138, 139), (137, 136, 139, 140), (138, 113, 141), (139, 138, 141, 142), (140, 139, 142, 143), (141, 113, 144), (142, 141, 144, 145), (143, 142, 145, 146), (144, 113, 147), (145, 144, 147, 148), (146, 145, 148, 149), (147, 113, 150), (148, 147, 150, 151), (149, 148, 151, 152), (150, 113, 153), (151, 150, 153, 154), (152, 151, 154, 155), (154, 153, 156, 157), (155, 154, 157, 158), (153, 113, 156), (156, 113, 159), (157, 156, 159, 160), (158, 157, 160, 161), (161, 160, 163, 164), (159, 113, 162), (160, 159, 162, 163), (162, 113, 165), (163, 162, 165, 166), (164, 163, 166, 167), (167, 166, 169, 170), (165, 113, 168), (166, 165, 168, 169), (168, 113, 171), (169, 168, 171, 172), (170, 169, 172, 173), (171, 113, 174), (172, 171, 174, 175), (173, 172, 175, 176), (174, 113, 177), (175, 174, 177, 178), (176, 175, 178, 179), (177, 113, 180), (178, 177, 180, 181), (179, 178, 181, 182), (180, 113, 183), (181, 180, 183, 184), (182, 181, 184, 185), (183, 113, 186), (184, 183, 186, 187), (185, 184, 187, 188), (187, 186, 189, 190), (188, 187, 190, 191), (186, 113, 189), (189, 113, 192), (190, 189, 192, 193), (191, 190, 193, 97)])
_uv = me_sphere.uv_layers.new(name='UVMap')
_uv.uv.foreach_set('vector', [0.5109, 0.8734, 0.4845, 0.824, 0.52, 0.8673, 0.5367, 0.9216, 0.5109, 0.8734, 0.52, 0.8673, 0.5548, 0.9096, 0.561, 0.967, 0.5367, 0.9216, 0.5548, 0.9096, 0.5874, 0.9493, 0.52, 0.8673, 0.4845, 0.824, 0.5278, 0.8595, 0.5548, 0.9096, 0.52, 0.8673, 0.5278, 0.8595, 0.5701, 0.8942, 0.5874, 0.9493, 0.5548, 0.9096, 0.5701, 0.8942, 0.6099, 0.9268, 0.5278, 0.8595, 0.4845, 0.824, 0.5339, 0.8504, 0.5701, 0.8942, 0.5278, 0.8595, 0.5339, 0.8504, 0.5822, 0.8762, 0.6099, 0.9268, 0.5701, 0.8942, 0.5822, 0.8762, 0.6275, 0.9004, 0.5339, 0.8504, 0.4845, 0.824, 0.5381, 0.8402, 0.5822, 0.8762, 0.5339, 0.8504, 0.5381, 0.8402, 0.5905, 0.8561, 0.6275, 0.9004, 0.5822, 0.8762, 0.5905, 0.8561, 0.6397, 0.871, 0.5381, 0.8402, 0.4845, 0.824, 0.5402, 0.8295, 0.5905, 0.8561, 0.5381, 0.8402, 0.5402, 0.8295, 0.5947, 0.8348, 0.6397, 0.871, 0.5905, 0.8561, 0.5947, 0.8348, 0.6459, 0.8398, 0.5402, 0.8295, 0.4845, 0.824, 0.5402, 0.8185, 0.5947, 0.8348, 0.5402, 0.8295, 0.5402, 0.8185, 0.5947, 0.8131, 0.6459, 0.8398, 0.5947, 0.8348, 0.5947, 0.8131, 0.6459, 0.8081, 0.5947, 0.8131, 0.5402, 0.8185, 0.5381, 0.8077, 0.5905, 0.7918, 0.6459, 0.8081, 0.5947, 0.8131, 0.5905, 0.7918, 0.6397, 0.7769, 0.5402, 0.8185, 0.4845, 0.824, 0.5381, 0.8077, 0.5381, 0.8077, 0.4845, 0.824, 0.5339, 0.7976, 0.5905, 0.7918, 0.5381, 0.8077, 0.5339, 0.7976, 0.5822, 0.7718, 0.6397, 0.7769, 0.5905, 0.7918, 0.5822, 0.7718, 0.6275, 0.7475, 0.5822, 0.7718, 0.5339, 0.7976, 0.5278, 0.7884, 0.5701, 0.7537, 0.6275, 0.7475, 0.5822, 0.7718, 0.5701, 0.7537, 0.6098, 0.7211, 0.5339, 0.7976, 0.4845, 0.824, 0.5278, 0.7884, 0.5278, 0.7884, 0.4845, 0.824, 0.52, 0.7807, 0.5701, 0.7537, 0.5278, 0.7884, 0.52, 0.7807, 0.5547, 0.7384, 0.6098, 0.7211, 0.5701, 0.7537, 0.5547, 0.7384, 0.5874, 0.6986, 0.5874, 0.6986, 0.5547, 0.7384, 0.5367, 0.7263, 0.5609, 0.6809, 0.52, 0.7807, 0.4845, 0.824, 0.5109, 0.7746, 0.5547, 0.7384, 0.52, 0.7807, 0.5109, 0.7746, 0.5367, 0.7263, 0.5109, 0.7746, 0.4845, 0.824, 0.5007, 0.7704, 0.5367, 0.7263, 0.5109, 0.7746, 0.5007, 0.7704, 0.5166, 0.718, 0.5609, 0.6809, 0.5367, 0.7263, 0.5166, 0.718, 0.5316, 0.6688, 0.5007, 0.7704, 0.4845, 0.824, 0.49, 0.7682, 0.5166, 0.718, 0.5007, 0.7704, 0.49, 0.7682, 0.4953, 0.7138, 0.5316, 0.6688, 0.5166, 0.718, 0.4953, 0.7138, 0.5004, 0.6626, 0.49, 0.7682, 0.4845, 0.824, 0.479, 0.7682, 0.4953, 0.7138, 0.49, 0.7682, 0.479, 0.7682, 0.4736, 0.7138, 0.5004, 0.6626, 0.4953, 0.7138, 0.4736, 0.7138, 0.4686, 0.6626, 0.479, 0.7682, 0.4845, 0.824, 0.4682, 0.7704, 0.4736, 0.7138, 0.479, 0.7682, 0.4682, 0.7704, 0.4523, 0.718, 0.4686, 0.6626, 0.4736, 0.7138, 0.4523, 0.718, 0.4374, 0.6688, 0.4682, 0.7704, 0.4845, 0.824, 0.4581, 0.7746, 0.4523, 0.718, 0.4682, 0.7704, 0.4581, 0.7746, 0.4323, 0.7263, 0.4374, 0.6688, 0.4523, 0.718, 0.4323, 0.7263, 0.408, 0.681, 0.4581, 0.7746, 0.4845, 0.824, 0.449, 0.7807, 0.4323, 0.7263, 0.4581, 0.7746, 0.449, 0.7807, 0.4142, 0.7384, 0.408, 0.681, 0.4323, 0.7263, 0.4142, 0.7384, 0.3816, 0.6986, 0.449, 0.7807, 0.4845, 0.824, 0.4412, 0.7885, 0.4142, 0.7384, 0.449, 0.7807, 0.4412, 0.7885, 0.3989, 0.7537, 0.3816, 0.6986, 0.4142, 0.7384, 0.3989, 0.7537, 0.3591, 0.7211, 0.4412, 0.7885, 0.4845, 0.824, 0.4351, 0.7976, 0.3989, 0.7537, 0.4412, 0.7885, 0.4351, 0.7976, 0.3868, 0.7718, 0.3591, 0.7211, 0.3989, 0.7537, 0.3868, 0.7718, 0.3414, 0.7475, 0.3868, 0.7718, 0.4351, 0.7976, 0.4309, 0.8077, 0.3785, 0.7919, 0.3414, 0.7475, 0.3868, 0.7718, 0.3785, 0.7919, 0.3293, 0.7769, 0.4351, 0.7976, 0.4845, 0.824, 0.4309, 0.8077, 0.4309, 0.8077, 0.4845, 0.824, 0.4288, 0.8185, 0.3785, 0.7919, 0.4309, 0.8077, 0.4288, 0.8185, 0.3743, 0.8131, 0.3293, 0.7769, 0.3785, 0.7919, 0.3743, 0.8131, 0.3231, 0.8081, 0.3231, 0.8081, 0.3743, 0.8131, 0.3743, 0.8349, 0.3231, 0.8399, 0.4288, 0.8185, 0.4845, 0.824, 0.4288, 0.8295, 0.3743, 0.8131, 0.4288, 0.8185, 0.4288, 0.8295, 0.3743, 0.8349, 0.4288, 0.8295, 0.4845, 0.824, 0.4309, 0.8403, 0.3743, 0.8349, 0.4288, 0.8295, 0.4309, 0.8403, 0.3785, 0.8562, 0.3231, 0.8399, 0.3743, 0.8349, 0.3785, 0.8562, 0.3293, 0.8711, 0.3293, 0.8711, 0.3785, 0.8562, 0.3868, 0.8762, 0.3415, 0.9005, 0.4309, 0.8403, 0.4845, 0.824, 0.4351, 0.8504, 0.3785, 0.8562, 0.4309, 0.8403, 0.4351, 0.8504, 0.3868, 0.8762, 0.4351, 0.8504, 0.4845, 0.824, 0.4412, 0.8595, 0.3868, 0.8762, 0.4351, 0.8504, 0.4412, 0.8595, 0.3989, 0.8943, 0.3415, 0.9005, 0.3868, 0.8762, 0.3989, 0.8943, 0.3591, 0.9269, 0.4412, 0.8595, 0.4845, 0.824, 0.449, 0.8673, 0.3989, 0.8943, 0.4412, 0.8595, 0.449, 0.8673, 0.4143, 0.9096, 0.3591, 0.9269, 0.3989, 0.8943, 0.4143, 0.9096, 0.3816, 0.9494, 0.449, 0.8673, 0.4845, 0.824, 0.4581, 0.8734, 0.4143, 0.9096, 0.449, 0.8673, 0.4581, 0.8734, 0.4323, 0.9217, 0.3816, 0.9494, 0.4143, 0.9096, 0.4323, 0.9217, 0.4081, 0.9671, 0.4581, 0.8734, 0.4845, 0.824, 0.4683, 0.8776, 0.4323, 0.9217, 0.4581, 0.8734, 0.4683, 0.8776, 0.4524, 0.93, 0.4081, 0.9671, 0.4323, 0.9217, 0.4524, 0.93, 0.4375, 0.9792, 0.4683, 0.8776, 0.4845, 0.824, 0.479, 0.8797, 0.4524, 0.93, 0.4683, 0.8776, 0.479, 0.8797, 0.4737, 0.9342, 0.4375, 0.9792, 0.4524, 0.93, 0.4737, 0.9342, 0.4687, 0.9854, 0.479, 0.8797, 0.4845, 0.824, 0.49, 0.8797, 0.4737, 0.9342, 0.479, 0.8797, 0.49, 0.8797, 0.4954, 0.9342, 0.4687, 0.9854, 0.4737, 0.9342, 0.4954, 0.9342, 0.5005, 0.9854, 0.4954, 0.9342, 0.49, 0.8797, 0.5008, 0.8776, 0.5167, 0.9299, 0.5005, 0.9854, 0.4954, 0.9342, 0.5167, 0.9299, 0.5316, 0.9792, 0.49, 0.8797, 0.4845, 0.824, 0.5008, 0.8776, 0.5008, 0.8776, 0.4845, 0.824, 0.5109, 0.8734, 0.5167, 0.9299, 0.5008, 0.8776, 0.5109, 0.8734, 0.5367, 0.9216, 0.5316, 0.9792, 0.5167, 0.9299, 0.5367, 0.9216, 0.561, 0.967, 0.843, 0.8695, 0.8165, 0.8201, 0.8521, 0.8634, 0.8688, 0.9177, 0.843, 0.8695, 0.8521, 0.8634, 0.8868, 0.9057, 0.893, 0.9631, 0.8688, 0.9177, 0.8868, 0.9057, 0.9194, 0.9454, 0.8521, 0.8634, 0.8165, 0.8201, 0.8598, 0.8556, 0.8868, 0.9057, 0.8521, 0.8634, 0.8598, 0.8556, 0.9022, 0.8903, 0.9194, 0.9454, 0.8868, 0.9057, 0.9022, 0.8903, 0.9419, 0.9229, 0.8598, 0.8556, 0.8165, 0.8201, 0.8659, 0.8465, 0.9022, 0.8903, 0.8598, 0.8556, 0.8659, 0.8465, 0.9142, 0.8723, 0.9419, 0.9229, 0.9022, 0.8903, 0.9142, 0.8723, 0.9596, 0.8965, 0.8659, 0.8465, 0.8165, 0.8201, 0.8701, 0.8363, 0.9142, 0.8723, 0.8659, 0.8465, 0.8701, 0.8363, 0.9225, 0.8522, 0.9596, 0.8965, 0.9142, 0.8723, 0.9225, 0.8522, 0.9717, 0.8671, 0.8701, 0.8363, 0.8165, 0.8201, 0.8723, 0.8256, 0.9225, 0.8522, 0.8701, 0.8363, 0.8723, 0.8256, 0.9267, 0.8309, 0.9717, 0.8671, 0.9225, 0.8522, 0.9267, 0.8309, 0.9779, 0.8359, 0.8723, 0.8256, 0.8165, 0.8201, 0.8723, 0.8146, 0.9267, 0.8309, 0.8723, 0.8256, 0.8723, 0.8146, 0.9267, 0.8092, 0.9779, 0.8359, 0.9267, 0.8309, 0.9267, 0.8092, 0.9779, 0.8042, 0.9267, 0.8092, 0.8723, 0.8146, 0.8701, 0.8038, 0.9225, 0.7879, 0.9779, 0.8042, 0.9267, 0.8092, 0.9225, 0.7879, 0.9717, 0.773, 0.8723, 0.8146, 0.8165, 0.8201, 0.8701, 0.8038, 0.8701, 0.8038, 0.8165, 0.8201, 0.8659, 0.7937, 0.9225, 0.7879, 0.8701, 0.8038, 0.8659, 0.7937, 0.9142, 0.7679, 0.9717, 0.773, 0.9225, 0.7879, 0.9142, 0.7679, 0.9596, 0.7436, 0.9142, 0.7679, 0.8659, 0.7937, 0.8598, 0.7845, 0.9021, 0.7498, 0.9596, 0.7436, 0.9142, 0.7679, 0.9021, 0.7498, 0.9419, 0.7172, 0.8659, 0.7937, 0.8165, 0.8201, 0.8598, 0.7845, 0.8598, 0.7845, 0.8165, 0.8201, 0.8521, 0.7768, 0.9021, 0.7498, 0.8598, 0.7845, 0.8521, 0.7768, 0.8868, 0.7345, 0.9419, 0.7172, 0.9021, 0.7498, 0.8868, 0.7345, 0.9194, 0.6947, 0.9194, 0.6947, 0.8868, 0.7345, 0.8687, 0.7224, 0.893, 0.677, 0.8521, 0.7768, 0.8165, 0.8201, 0.8429, 0.7707, 0.8868, 0.7345, 0.8521, 0.7768, 0.8429, 0.7707, 0.8687, 0.7224, 0.8429, 0.7707, 0.8165, 0.8201, 0.8328, 0.7665, 0.8687, 0.7224, 0.8429, 0.7707, 0.8328, 0.7665, 0.8487, 0.7141, 0.893, 0.677, 0.8687, 0.7224, 0.8487, 0.7141, 0.8636, 0.6649, 0.8328, 0.7665, 0.8165, 0.8201, 0.822, 0.7643, 0.8487, 0.7141, 0.8328, 0.7665, 0.822, 0.7643, 0.8274, 0.7099, 0.8636, 0.6649, 0.8487, 0.7141, 0.8274, 0.7099, 0.8324, 0.6587, 0.822, 0.7643, 0.8165, 0.8201, 0.811, 0.7643, 0.8274, 0.7099, 0.822, 0.7643, 0.811, 0.7643, 0.8057, 0.7099, 0.8324, 0.6587, 0.8274, 0.7099, 0.8057, 0.7099, 0.8006, 0.6587, 0.811, 0.7643, 0.8165, 0.8201, 0.8003, 0.7665, 0.8057, 0.7099, 0.811, 0.7643, 0.8003, 0.7665, 0.7844, 0.7141, 0.8006, 0.6587, 0.8057, 0.7099, 0.7844, 0.7141, 0.7694, 0.6649, 0.8003, 0.7665, 0.8165, 0.8201, 0.7901, 0.7707, 0.7844, 0.7141, 0.8003, 0.7665, 0.7901, 0.7707, 0.7643, 0.7224, 0.7694, 0.6649, 0.7844, 0.7141, 0.7643, 0.7224, 0.7401, 0.677, 0.7901, 0.7707, 0.8165, 0.8201, 0.781, 0.7768, 0.7643, 0.7224, 0.7901, 0.7707, 0.781, 0.7768, 0.7463, 0.7345, 0.7401, 0.677, 0.7643, 0.7224, 0.7463, 0.7345, 0.7136, 0.6947, 0.781, 0.7768, 0.8165, 0.8201, 0.7732, 0.7846, 0.7463, 0.7345, 0.781, 0.7768, 0.7732, 0.7846, 0.7309, 0.7498, 0.7136, 0.6947, 0.7463, 0.7345, 0.7309, 0.7498, 0.6911, 0.7172, 0.7732, 0.7846, 0.8165, 0.8201, 0.7671, 0.7937, 0.7309, 0.7498, 0.7732, 0.7846, 0.7671, 0.7937, 0.7189, 0.7679, 0.6911, 0.7172, 0.7309, 0.7498, 0.7189, 0.7679, 0.6735, 0.7436, 0.7189, 0.7679, 0.7671, 0.7937, 0.7629, 0.8038, 0.7105, 0.7879, 0.6735, 0.7436, 0.7189, 0.7679, 0.7105, 0.7879, 0.6613, 0.773, 0.7671, 0.7937, 0.8165, 0.8201, 0.7629, 0.8038, 0.7629, 0.8038, 0.8165, 0.8201, 0.7608, 0.8146, 0.7105, 0.7879, 0.7629, 0.8038, 0.7608, 0.8146, 0.7063, 0.8092, 0.6613, 0.773, 0.7105, 0.7879, 0.7063, 0.8092, 0.6551, 0.8042, 0.6551, 0.8042, 0.7063, 0.8092, 0.7063, 0.831, 0.6551, 0.836, 0.7608, 0.8146, 0.8165, 0.8201, 0.7608, 0.8256, 0.7063, 0.8092, 0.7608, 0.8146, 0.7608, 0.8256, 0.7063, 0.831, 0.7608, 0.8256, 0.8165, 0.8201, 0.7629, 0.8363, 0.7063, 0.831, 0.7608, 0.8256, 0.7629, 0.8363, 0.7106, 0.8522, 0.6551, 0.836, 0.7063, 0.831, 0.7106, 0.8522, 0.6613, 0.8672, 0.6613, 0.8672, 0.7106, 0.8522, 0.7189, 0.8723, 0.6735, 0.8966, 0.7629, 0.8363, 0.8165, 0.8201, 0.7671, 0.8465, 0.7106, 0.8522, 0.7629, 0.8363, 0.7671, 0.8465, 0.7189, 0.8723, 0.7671, 0.8465, 0.8165, 0.8201, 0.7732, 0.8556, 0.7189, 0.8723, 0.7671, 0.8465, 0.7732, 0.8556, 0.7309, 0.8904, 0.6735, 0.8966, 0.7189, 0.8723, 0.7309, 0.8904, 0.6912, 0.923, 0.7732, 0.8556, 0.8165, 0.8201, 0.781, 0.8634, 0.7309, 0.8904, 0.7732, 0.8556, 0.781, 0.8634, 0.7463, 0.9057, 0.6912, 0.923, 0.7309, 0.8904, 0.7463, 0.9057, 0.7137, 0.9455, 0.781, 0.8634, 0.8165, 0.8201, 0.7901, 0.8695, 0.7463, 0.9057, 0.781, 0.8634, 0.7901, 0.8695, 0.7644, 0.9178, 0.7137, 0.9455, 0.7463, 0.9057, 0.7644, 0.9178, 0.7401, 0.9631, 0.7901, 0.8695, 0.8165, 0.8201, 0.8003, 0.8737, 0.7644, 0.9178, 0.7901, 0.8695, 0.8003, 0.8737, 0.7844, 0.9261, 0.7401, 0.9631, 0.7644, 0.9178, 0.7844, 0.9261, 0.7695, 0.9753, 0.8003, 0.8737, 0.8165, 0.8201, 0.8111, 0.8758, 0.7844, 0.9261, 0.8003, 0.8737, 0.8111, 0.8758, 0.8057, 0.9303, 0.7695, 0.9753, 0.7844, 0.9261, 0.8057, 0.9303, 0.8007, 0.9815, 0.8111, 0.8758, 0.8165, 0.8201, 0.822, 0.8758, 0.8057, 0.9303, 0.8111, 0.8758, 0.822, 0.8758, 0.8274, 0.9303, 0.8007, 0.9815, 0.8057, 0.9303, 0.8274, 0.9303, 0.8325, 0.9815, 0.8274, 0.9303, 0.822, 0.8758, 0.8328, 0.8737, 0.8487, 0.926, 0.8325, 0.9815, 0.8274, 0.9303, 0.8487, 0.926, 0.8637, 0.9753, 0.822, 0.8758, 0.8165, 0.8201, 0.8328, 0.8737, 0.8328, 0.8737, 0.8165, 0.8201, 0.843, 0.8695, 0.8487, 0.926, 0.8328, 0.8737, 0.843, 0.8695, 0.8688, 0.9177, 0.8637, 0.9753, 0.8487, 0.926, 0.8688, 0.9177, 0.893, 0.9631])
me_sphere.materials.append(mat_material_001)
me_sphere.use_paint_bone_selection = False
me_sphere.use_paint_mask = True
me_sphere.update()
me_cube = bpy.data.meshes.new('Cube')
me_cube.from_pydata([(0.1099, 0.004231, 1.115), (0.1429, 0.001813, 0.9951), (0.1099, -0.008269, 1.115), (0.1429, -0.005954, 0.9951), (0.1002, 0.00448, 1.108), (0.1324, 0.004271, 0.9899), (0.1002, -0.008517, 1.108), (0.1324, -0.008411, 0.9899), (0.1493, 0.01447, 1.074), (0.166, 0.01891, 1.035), (0.166, -0.02295, 1.035), (0.1493, -0.01851, 1.074), (0.1277, -0.02198, 1.025), (0.1215, -0.01732, 1.064), (0.1277, 0.01794, 1.025), (0.1215, 0.01328, 1.064)], [], [(9, 1, 3, 10), (10, 3, 7, 12), (12, 7, 5, 14), (14, 5, 1, 9), (4, 15, 8, 0), (15, 14, 9, 8), (6, 13, 15, 4), (13, 12, 14, 15), (2, 11, 13, 6), (11, 10, 12, 13), (0, 8, 11, 2), (8, 9, 10, 11)])
_uv = me_cube.uv_layers.new(name='UVMap')
_uv.uv.foreach_set('vector', [0.5488, 0.0, 0.625, 0.0, 0.625, 0.25, 0.5488, 0.25, 0.5488, 0.25, 0.625, 0.25, 0.625, 0.5, 0.5488, 0.5, 0.5488, 0.5, 0.625, 0.5, 0.625, 0.75, 0.5488, 0.75, 0.5488, 0.75, 0.625, 0.75, 0.625, 1.0, 0.5488, 1.0, 0.375, 0.75, 0.4654, 0.75, 0.4654, 1.0, 0.375, 1.0, 0.4654, 0.75, 0.5488, 0.75, 0.5488, 1.0, 0.4654, 1.0, 0.375, 0.5, 0.4654, 0.5, 0.4654, 0.75, 0.375, 0.75, 0.4654, 0.5, 0.5488, 0.5, 0.5488, 0.75, 0.4654, 0.75, 0.375, 0.25, 0.4654, 0.25, 0.4654, 0.5, 0.375, 0.5, 0.4654, 0.25, 0.5488, 0.25, 0.5488, 0.5, 0.4654, 0.5, 0.375, 0.0, 0.4654, 0.0, 0.4654, 0.25, 0.375, 0.25, 0.4654, 0.0, 0.5488, 0.0, 0.5488, 0.25, 0.4654, 0.25])
me_cube.update()
me_cylinder = bpy.data.meshes.new('Cylinder')
me_cylinder.from_pydata([(0.0, 1.06, -1.0), (0.0, 0.7475, 1.076), (0.4998, 0.8723, -1.0), (0.0, 0.3598, 1.259), (0.866, 0.5, -1.0), (0.0, 0.09185, 1.27), (1.0, 0.0, -1.0), (0.0, -0.1951, 1.278), (0.866, -0.5, -1.0), (0.0, -0.477, 1.145), (0.0, 0.9618, 0.7734), (0.4815, 0.5794, 0.9548), (0.7118, 0.2117, 0.9315), (0.7817, -0.127, 0.9325), (0.7685, -0.4646, 0.7689), (0.5, 0.9537, 0.3624), (0.866, 0.5, 0.3076), (1.0, 0.0, 0.3076), (0.866, -0.5, 0.3076), (0.0, 1.187, 0.3331), (0.5286, 0.9816, -0.3049), (0.9155, 0.5286, -0.3462), (1.057, 0.0, -0.3462), (0.9212, -0.5148, -0.3462), (0.0, 1.175, -0.3526)], [], [(10, 1, 3, 11), (11, 3, 5, 12), (12, 5, 7, 13), (13, 7, 9, 14), (17, 13, 14, 18), (16, 12, 13, 17), (15, 11, 12, 16), (19, 10, 11, 15), (24, 19, 15, 20), (20, 15, 16, 21), (21, 16, 17, 22), (22, 17, 18, 23), (6, 22, 23, 8), (4, 21, 22, 6), (2, 20, 21, 4), (0, 24, 20, 2)])
_k = {(2, 4): 1.0, (4, 6): 1.0, (6, 8): 1.0, (8, 23): 1.0, (9, 14): 1.0, (14, 18): 1.0, (18, 23): 1.0}
me_cylinder.attributes.new('crease_edge', 'FLOAT', 'EDGE').data.foreach_set('value', [_k.get((min(e.vertices), max(e.vertices)), 0.0) for e in me_cylinder.edges])
_uv = me_cylinder.uv_layers.new(name='UVMap')
_uv.uv.foreach_set('vector', [1.0, 0.8752, 1.0, 1.0, 0.9167, 1.0, 0.9167, 0.8752, 0.9167, 0.8752, 0.9167, 1.0, 0.8333, 1.0, 0.8333, 0.8752, 0.8333, 0.8752, 0.8333, 1.0, 0.75, 1.0, 0.75, 0.8752, 0.75, 0.8752, 0.75, 1.0, 0.6667, 1.0, 0.6667, 0.8752, 0.75, 0.6538, 0.75, 0.8752, 0.6667, 0.8752, 0.6667, 0.6538, 0.8333, 0.6538, 0.8333, 0.8752, 0.75, 0.8752, 0.75, 0.6538, 0.9167, 0.6538, 0.9167, 0.8752, 0.8333, 0.8752, 0.8333, 0.6538, 1.0, 0.6538, 1.0, 0.8752, 0.9167, 0.8752, 0.9167, 0.6538, 1.0, 0.3269, 1.0, 0.6538, 0.9167, 0.6538, 0.9167, 0.3269, 0.9167, 0.3269, 0.9167, 0.6538, 0.8333, 0.6538, 0.8333, 0.3269, 0.8333, 0.3269, 0.8333, 0.6538, 0.75, 0.6538, 0.75, 0.3269, 0.75, 0.3269, 0.75, 0.6538, 0.6667, 0.6538, 0.6667, 0.3269, 0.75, 0.0, 0.75, 0.3269, 0.6667, 0.3269, 0.6667, 0.0, 0.8333, 0.0, 0.8333, 0.3269, 0.75, 0.3269, 0.75, 0.0, 0.9167, 0.0, 0.9167, 0.3269, 0.8333, 0.3269, 0.8333, 0.0, 1.0, 0.0, 1.0, 0.3269, 0.9167, 0.3269, 0.9167, 0.0])
me_cylinder.update()
me_plane_001 = bpy.data.meshes.new('Plane.001')
me_plane_001.from_pydata([(-0.02894, 1.036, 0.1292), (0.02894, 1.036, 0.1292), (-0.008204, 1.193, 0.03789), (0.008204, 1.193, 0.03789), (-0.02691, 1.163, 0.1174), (-0.0336, 1.107, 0.133), (0.02691, 1.163, 0.1174), (0.0336, 1.107, 0.133), (0.0, 1.021, 0.1447), (0.0, 1.199, 0.04267), (0.0, 1.113, 0.1379), (0.0, 1.169, 0.1222)], [], [(6, 3, 9, 11), (7, 6, 11, 10), (1, 7, 10, 8), (5, 10, 11, 4), (0, 8, 10, 5), (4, 11, 9, 2)])
me_plane_001.polygons.foreach_set('use_smooth', [True] * 6)
_k = {(0, 5): 1.0, (1, 7): 1.0, (2, 4): 1.0, (4, 5): 1.0, (6, 7): 1.0, (0, 8): 1.0, (3, 6): 1.0, (1, 8): 1.0}
me_plane_001.attributes.new('crease_edge', 'FLOAT', 'EDGE').data.foreach_set('value', [_k.get((min(e.vertices), max(e.vertices)), 0.0) for e in me_plane_001.edges])
_uv = me_plane_001.uv_layers.new(name='UVMap')
_uv.uv.foreach_set('vector', [0.0, 0.5819, 0.0, 1.0, 0.5, 1.0, 0.5, 0.5819, 0.0, 0.3333, 0.0, 0.5819, 0.5, 0.5819, 0.5, 0.3333, 0.0, 0.0, 0.0, 0.3333, 0.5, 0.3333, 0.5, 0.0, 0.0, 0.3333, 0.5, 0.3333, 0.5, 0.5819, 0.0, 0.5819, 0.0, 0.0, 0.5, 0.0, 0.5, 0.3333, 0.0, 0.3333, 0.0, 0.5819, 0.5, 0.5819, 0.5, 1.0, 0.0, 1.0])
me_plane_001.update()
me_plane_002 = bpy.data.meshes.new('Plane.002')
me_plane_002.from_pydata([(0.06528, 1.051, 0.1217), (0.101, 1.042, 0.09104), (0.0, 1.211, 0.03909), (0.0, 1.218, 0.02314), (0.03041, 1.164, 0.1042), (0.04057, 1.109, 0.121), (0.09685, 1.111, 0.08286), (0.07565, 1.163, 0.06848), (0.08876, 1.044, 0.119), (0.0, 1.219, 0.03159), (0.07402, 1.109, 0.1089), (0.06034, 1.169, 0.08694), (0.08264, 0.9295, 0.05688), (0.08339, 0.9291, 0.05621), (0.0, 1.213, 0.02534), (0.0, 1.217, 0.01614), (0.06847, 1.165, 0.06061), (0.1011, 1.108, 0.06936), (0.1077, 1.109, 0.004143), (0.08661, 1.186, -0.004093), (0.08364, 0.9286, 0.05722), (0.0, 1.219, 0.02392), (0.1067, 1.108, 0.04353), (0.09903, 1.188, 0.02558), (0.1117, 1.015, 0.06984), (0.132, 1.011, 0.01731), (0.1417, 1.008, 0.04803), (0.1163, 0.9639, 0.02811), (0.1009, 0.9656, 0.06355), (0.1139, 0.9601, 0.04731)], [], [(11, 7, 3, 9), (8, 1, 6, 10), (10, 6, 7, 11), (5, 10, 11, 4), (0, 8, 10, 5), (4, 11, 9, 2), (23, 19, 15, 21), (26, 25, 18, 22), (22, 18, 19, 23), (17, 22, 23, 16), (24, 26, 22, 17), (16, 23, 21, 14), (28, 29, 26, 24), (29, 27, 25, 26), (20, 13, 27, 29), (12, 20, 29, 28)])
me_plane_002.polygons.foreach_set('use_smooth', [True] * 16)
_k = {(0, 5): 1.0, (1, 8): 1.0, (3, 7): 1.0, (2, 4): 1.0, (4, 5): 1.0, (1, 6): 1.0, (6, 7): 1.0, (0, 8): 1.0, (17, 24): 1.0, (13, 20): 1.0, (15, 19): 1.0, (14, 16): 1.0, (16, 17): 1.0, (13, 27): 1.0, (18, 19): 1.0, (12, 20): 1.0, (24, 28): 1.0, (18, 25): 1.0, (25, 27): 1.0, (12, 28): 1.0}
me_plane_002.attributes.new('crease_edge', 'FLOAT', 'EDGE').data.foreach_set('value', [_k.get((min(e.vertices), max(e.vertices)), 0.0) for e in me_plane_002.edges])
_uv = me_plane_002.uv_layers.new(name='UVMap')
_uv.uv.foreach_set('vector', [0.5, 0.6667, 1.0, 0.6667, 1.0, 1.0, 0.5, 1.0, 0.5, 0.0, 1.0, 0.0, 1.0, 0.3333, 0.5, 0.3333, 0.5, 0.3333, 1.0, 0.3333, 1.0, 0.6667, 0.5, 0.6667, 0.0, 0.3333, 0.5, 0.3333, 0.5, 0.6667, 0.0, 0.6667, 0.0, 0.0, 0.5, 0.0, 0.5, 0.3333, 0.0, 0.3333, 0.0, 0.6667, 0.5, 0.6667, 0.5, 1.0, 0.0, 1.0, 0.5, 0.6667, 1.0, 0.6667, 1.0, 1.0, 0.5, 1.0, 0.5, 0.1595, 1.0, 0.1595, 1.0, 0.3333, 0.5, 0.3333, 0.5, 0.3333, 1.0, 0.3333, 1.0, 0.6667, 0.5, 0.6667, 0.0, 0.3333, 0.5, 0.3333, 0.5, 0.6667, 0.0, 0.6667, 0.0, 0.1595, 0.5, 0.1595, 0.5, 0.3333, 0.0, 0.3333, 0.0, 0.6667, 0.5, 0.6667, 0.5, 1.0, 0.0, 1.0, 0.0, 0.07975, 0.5, 0.07975, 0.5, 0.1595, 0.0, 0.1595, 0.5, 0.07975, 1.0, 0.07975, 1.0, 0.1595, 0.5, 0.1595, 0.5, 0.0, 1.0, 0.0, 1.0, 0.07975, 0.5, 0.07975, 0.0, 0.0, 0.5, 0.0, 0.5, 0.07975, 0.0, 0.07975])
me_plane_002.update()

# ---- objects
ob_120cm = bpy.data.objects.new('120cm', me_plane)
ob_empty = bpy.data.objects.new('Empty', None)
ob_empty_001 = bpy.data.objects.new('Empty.001', None)
ob_circle = bpy.data.objects.new('Circle', me_circle)
ob_circle_001 = bpy.data.objects.new('Circle.001', me_circle_001)
ob_eye = bpy.data.objects.new('eye', me_sphere)
ob_cube = bpy.data.objects.new('Cube', me_cube)
ob_cylinder = bpy.data.objects.new('Cylinder', me_cylinder)
ob_plane = bpy.data.objects.new('Plane', me_plane_001)
ob_plane_001 = bpy.data.objects.new('Plane.001', me_plane_002)

# ---- transforms, parenting, visibility, modifiers, constraints
ob_120cm.location = (1.153, 0.0, 0.6)
ob_120cm.rotation_euler = (1.571, -0.0, 0.0)
ob_120cm.scale = (0.45, 0.6, 1.0)
ob_empty.location = (0.0, 0.3544, 0.6389)
ob_empty.rotation_euler = (1.571, -0.0, 0.0)
ob_empty.scale = (0.2821, 0.2821, 0.2821)
ob_empty.empty_display_type = 'IMAGE'
ob_empty.empty_display_size = 5.0
ob_empty.empty_image_side = 'FRONT'
ob_empty_001.location = (-0.1615, -0.005876, 0.6397)
ob_empty_001.rotation_euler = (1.574, 0.01177, 1.572)
ob_empty_001.scale = (0.2821, 0.2821, 0.2821)
ob_empty_001.empty_display_type = 'IMAGE'
ob_empty_001.empty_display_size = 5.0
ob_empty_001.use_empty_image_alpha = True
ob_empty_001.empty_image_side = 'FRONT'
ob_empty_001.color = (1.0, 1.0, 1.0, 0.2598)
ob_circle.location = (0.0, 0.0, 0.0)
_m = ob_circle.modifiers.new('Mirror', 'MIRROR')
_m.use_clip = True
_m = ob_circle.modifiers.new('Subdivision', 'SUBSURF')
_m = ob_circle.modifiers.new('Smooth by Angle', 'NODES')
_m.node_group = ng_smooth_by_angle
_gi = [s.identifier for s in ng_smooth_by_angle.interface.items_tree if s.item_type == 'SOCKET' and s.in_out == 'INPUT']
_m[_gi[1]] = 3.142  # Angle
_m.use_pin_to_last = True
_m.show_group_selector = False
ob_circle_001.location = (0.0, 0.0, 0.0)
_m = ob_circle_001.modifiers.new('Mirror', 'MIRROR')
_m.use_clip = True
_m = ob_circle_001.modifiers.new('Subdivision', 'SUBSURF')
_m = ob_circle_001.modifiers.new('Smooth by Angle', 'NODES')
_m.node_group = ng_smooth_by_angle
_gi = [s.identifier for s in ng_smooth_by_angle.interface.items_tree if s.item_type == 'SOCKET' and s.in_out == 'INPUT']
_m[_gi[1]] = 3.142  # Angle
_m.use_pin_to_last = True
_m.show_group_selector = False
ob_eye.location = (0.04772, -0.0608, 1.028)
ob_eye.rotation_euler = (1.845, -0.06571, 0.1415)
ob_eye.scale = (0.03328, 0.03827, 0.03827)
_m = ob_eye.modifiers.new('Mirror', 'MIRROR')
_m.mirror_object = ob_circle
ob_cube.location = (0.0, 0.0, 0.0)
_m = ob_cube.modifiers.new('Subdivision', 'SUBSURF')
_m = ob_cube.modifiers.new('Mirror', 'MIRROR')
_m.use_clip = True
ob_cylinder.location = (0.0, 0.0, 1.07)
ob_cylinder.scale = (0.1114, 0.1114, 0.1114)
_m = ob_cylinder.modifiers.new('Mirror', 'MIRROR')
_m.use_clip = True
_m = ob_cylinder.modifiers.new('Subdivision', 'SUBSURF')
ob_plane.location = (0.0, 0.0, 0.0)
ob_plane.rotation_euler = (1.571, -0.0, 0.0)
_m = ob_plane.modifiers.new('Subdivision', 'SUBSURF')
ob_plane_001.location = (0.0, 0.0, 0.0)
ob_plane_001.rotation_euler = (1.571, -0.0, 0.0)
_m = ob_plane_001.modifiers.new('Mirror', 'MIRROR')
_m.use_clip = True
_m = ob_plane_001.modifiers.new('Subdivision', 'SUBSURF')

# ---- collection membership
col_collection.objects.link(ob_120cm)
col_collection_2.objects.link(ob_empty)
col_collection_2.objects.link(ob_empty_001)
col_export.objects.link(ob_circle)
col_export.objects.link(ob_circle_001)
col_export.objects.link(ob_eye)
col_export.objects.link(ob_cube)
col_export.objects.link(ob_cylinder)
col_export.objects.link(ob_plane)
col_export.objects.link(ob_plane_001)

# ---- scene / render settings (as saved in the file)
scene.frame_start = 1; scene.frame_end = 250; scene.frame_set(0)
scene.render.engine = 'BLENDER_EEVEE_NEXT'
bpy.context.view_layer.update()

# ---- added for rendering (the .blend has no active camera and no usable light): camera, sun
cam_auto = bpy.data.cameras.new('AutoCamera')
cam_auto.lens = 50.0
cam_auto.sensor_width = 36.0
cam_auto.clip_end = 1000.0
ob_auto_camera = bpy.data.objects.new('AutoCamera', cam_auto)
scene.collection.objects.link(ob_auto_camera)
ob_auto_camera.location = (2.72065, -2.404, 2.20795)
ob_auto_camera.rotation_euler = (1.09748, -7.21219e-08, 0.694738)
scene.camera = ob_auto_camera
light_auto_sun = bpy.data.lights.new('AutoSun', 'SUN')
light_auto_sun.energy = 3.0
light_auto_sun.angle = 0.0523599
ob_auto_sun = bpy.data.objects.new('AutoSun', light_auto_sun)
scene.collection.objects.link(ob_auto_sun)
ob_auto_sun.rotation_euler = (0.872665, 0.174533, 0.523599)
bpy.context.view_layer.update()
